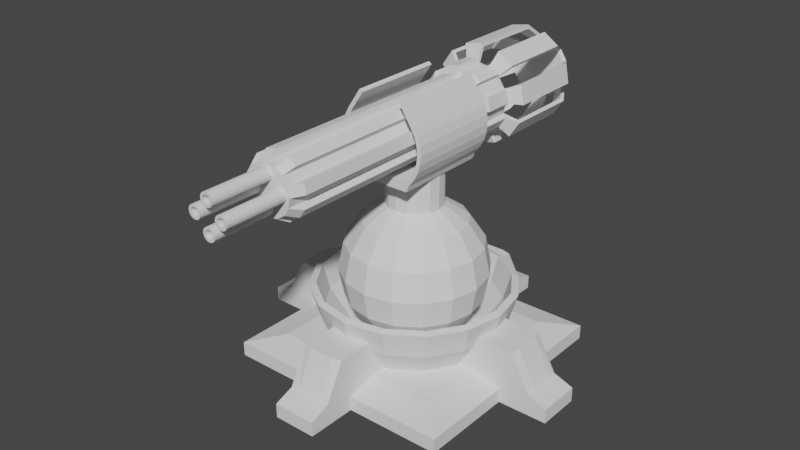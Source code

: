 # Source: Turret_PathOne_TierThree.blend  (saved by Blender 3.1.7; exported with 4.5.12 LTS)
import bpy
from mathutils import Matrix  # noqa: F401  (used for matrix-valued properties, if any)

bpy.ops.wm.read_factory_settings(use_empty=True)
scene = bpy.context.scene
scene.name = 'Scene'

# ---- collections
col_collection = bpy.data.collections.new('Collection'); scene.collection.children.link(col_collection)

# ---- world
world_world = bpy.data.worlds.new('World'); scene.world = world_world
world_world.use_nodes = True; world_world.node_tree.nodes.clear()
_N = world_world.node_tree.nodes; _L = world_world.node_tree.links
n0 = _N.new('ShaderNodeOutputWorld'); n0.name = 'World Output'; n0.location = (300, 300)
n1 = _N.new('ShaderNodeBackground'); n1.name = 'Background'; n1.location = (10, 300)
n1.inputs[0].default_value = (0.05088, 0.05088, 0.05088, 1.0)
_L.new(n1.outputs[0], n0.inputs[0])
n0.is_active_output = True
world_world.color = (0.05088, 0.05088, 0.05088)
world_world.use_sun_shadow = False
world_world.sun_shadow_jitter_overblur = 0.0

# ---- meshes
me_sphere_001 = bpy.data.meshes.new('Sphere.001')
me_sphere_001.from_pydata([(0.4594, 0.6589, 2.231), (0.4594, -0.6525, 2.231), (0.5104, 0.6589, 2.136), (0.5104, -0.6525, 2.136), (0.5419, 0.6589, 2.032), (0.5419, -0.6525, 2.032), (0.5525, 0.6589, 1.924), (0.5525, -0.6525, 1.924), (0.5419, 0.6589, 1.816), (0.5419, -0.6525, 1.816), (0.5104, 0.6589, 1.713), (0.5104, -0.6525, 1.713), (0.4594, 0.6589, 1.617), (0.4594, -0.6525, 1.617), (0.3907, 0.6589, 1.534), (0.3907, -0.6525, 1.534), (-0.3907, 0.6589, 1.534), (-0.3907, -0.6525, 1.534), (-0.4594, 0.6589, 1.617), (-0.4594, -0.6525, 1.617), (-0.5104, 0.6589, 1.713), (-0.5104, -0.6525, 1.713), (-0.5419, 0.6589, 1.816), (-0.5419, -0.6525, 1.816), (-0.5525, 0.6589, 1.924), (-0.5525, -0.6525, 1.924), (-0.5419, 0.6589, 2.032), (-0.5419, -0.6525, 2.032), (-0.5104, 0.6589, 2.136), (-0.5104, -0.6525, 2.136), (-0.4594, 0.6589, 2.231), (-0.4594, -0.6525, 2.231), (0.3907, -0.6525, 1.4), (0.3907, 0.6589, 1.4), (-0.3907, 0.6589, 1.4), (-0.3907, -0.6525, 1.4), (0.3907, -0.1, 1.4), (-1.49e-07, 0.6589, 1.4), (-1.49e-07, -0.6525, 1.4), (-0.3907, -0.1, 1.4), (-1.49e-07, -0.1, 1.4), (0.5044, 0.6589, 2.261), (0.5044, -0.6525, 2.261), (0.5605, 0.6589, 2.156), (0.5605, -0.6525, 2.156), (0.595, 0.6589, 2.043), (0.595, -0.6525, 2.043), (0.6066, 0.6589, 1.924), (0.6066, -0.6525, 1.924), (0.595, 0.6589, 1.806), (0.595, -0.6525, 1.806), (0.5605, 0.6589, 1.692), (0.5605, -0.6525, 1.692), (0.5044, 0.6589, 1.587), (0.5044, -0.6525, 1.587), (0.4325, 0.6589, 1.499), (0.4325, -0.6525, 1.499), (-0.4325, -0.6525, 1.499), (-0.4325, 0.6589, 1.499), (-0.5044, 0.6589, 1.587), (-0.5044, -0.6525, 1.587), (-0.5605, 0.6589, 1.692), (-0.5605, -0.6525, 1.692), (-0.595, 0.6589, 1.806), (-0.595, -0.6525, 1.806), (-0.6066, 0.6589, 1.924), (-0.6066, -0.6525, 1.924), (-0.595, 0.6589, 2.043), (-0.595, -0.6525, 2.043), (-0.5605, 0.6589, 2.156), (-0.5605, -0.6525, 2.156), (-0.5044, 0.6589, 2.261), (-0.5044, -0.6525, 2.261), (0.2813, -0.6525, 2.498), (0.3263, -0.6525, 2.528), (0.3263, 0.6589, 2.528), (0.2813, 0.6589, 2.498), (-0.3263, -0.6525, 2.528), (-0.3263, 0.6589, 2.528), (-0.2813, 0.6589, 2.498), (-0.2813, -0.6525, 2.498), (0.0, 0.7071, 0.7071), (0.0, 0.9239, 0.3827), (0.0, 0.9239, -0.3827), (0.0, 0.3827, -0.9239), (0.1464, 0.3536, 0.9239), (0.2706, 0.6533, 0.7071), (0.3536, 0.8536, 0.3827), (0.3827, 0.9239, -4.371e-08), (0.3536, 0.8536, -0.3827), (0.2706, 0.6533, -0.7071), (0.1464, 0.3536, -0.9239), (0.2706, 0.2706, 0.9239), (0.5, 0.5, 0.7071), (0.6533, 0.6533, 0.3827), (0.7071, 0.7071, -4.371e-08), (0.6533, 0.6533, -0.3827), (0.5, 0.5, -0.7071), (0.2706, 0.2706, -0.9239), (0.3536, 0.1464, 0.9239), (0.6533, 0.2706, 0.7071), (0.8536, 0.3536, 0.3827), (0.9239, 0.3827, -4.371e-08), (0.8536, 0.3536, -0.3827), (0.6533, 0.2706, -0.7071), (0.3536, 0.1464, -0.9239), (0.3827, 1.307e-07, 0.9239), (0.7071, 7.11e-08, 0.7071), (0.9239, 1.149e-08, 0.3827), (1.0, 1.149e-08, -4.371e-08), (0.9239, 1.149e-08, -0.3827), (0.7071, 7.11e-08, -0.7071), (0.3827, 5.62e-08, -0.9239), (0.3536, -0.1464, 0.9239), (0.6533, -0.2706, 0.7071), (0.8536, -0.3536, 0.3827), (0.9239, -0.3827, -4.371e-08), (0.8536, -0.3536, -0.3827), (0.6533, -0.2706, -0.7071), (0.3536, -0.1464, -0.9239), (0.2706, -0.2706, 0.9239), (0.5, -0.5, 0.7071), (0.6533, -0.6533, 0.3827), (0.7071, -0.7071, -4.371e-08), (0.6533, -0.6533, -0.3827), (0.5, -0.5, -0.7071), (0.2706, -0.2706, -0.9239), (0.1464, -0.3536, 0.9239), (0.2706, -0.6533, 0.7071), (0.3536, -0.8536, 0.3827), (0.3827, -0.9239, -4.371e-08), (0.3536, -0.8536, -0.3827), (0.2706, -0.6533, -0.7071), (0.1464, -0.3536, -0.9239), (-7.268e-08, -0.3827, 0.9239), (-2.664e-07, -0.7071, 0.7071), (-2.962e-07, -0.9239, 0.3827), (-3.26e-07, -1.0, -4.371e-08), (-2.962e-07, -0.9239, -0.3827), (-2.664e-07, -0.7071, -0.7071), (-1.621e-07, -0.3827, -0.9239), (-0.1464, -0.3536, 0.9239), (-0.2706, -0.6533, 0.7071), (-0.3536, -0.8536, 0.3827), (-0.3827, -0.9239, -4.371e-08), (-0.3536, -0.8536, -0.3827), (-0.2706, -0.6533, -0.7071), (-0.1464, -0.3536, -0.9239), (-0.2706, -0.2706, 0.9239), (-0.5, -0.5, 0.7071), (-0.6533, -0.6533, 0.3827), (-0.7071, -0.7071, -4.371e-08), (-0.6533, -0.6533, -0.3827), (-0.5, -0.5, -0.7071), (-0.2706, -0.2706, -0.9239), (-0.3536, -0.1464, 0.9239), (-0.6533, -0.2706, 0.7071), (-0.8536, -0.3536, 0.3827), (-0.9239, -0.3827, -4.371e-08), (-0.8536, -0.3536, -0.3827), (-0.6533, -0.2706, -0.7071), (-0.3536, -0.1464, -0.9239), (-0.3827, 2.499e-07, 0.9239), (-0.7071, 4.883e-07, 0.7071), (-0.9239, 5.181e-07, 0.3827), (-1.0, 6.075e-07, -4.371e-08), (-0.9239, 5.181e-07, -0.3827), (-0.7071, 4.883e-07, -0.7071), (-0.3827, 3.393e-07, -0.9239), (-0.3536, 0.1464, 0.9239), (-0.6533, 0.2706, 0.7071), (-0.8536, 0.3536, 0.3827), (-0.9239, 0.3827, -4.371e-08), (-0.8536, 0.3536, -0.3827), (-0.6533, 0.2706, -0.7071), (-0.3536, 0.1464, -0.9239), (-0.2706, 0.2706, 0.9239), (-0.5, 0.5, 0.7071), (-0.6533, 0.6533, 0.3827), (-0.7071, 0.7071, -4.371e-08), (-0.6533, 0.6533, -0.3827), (-0.5, 0.5, -0.7071), (-0.2706, 0.2706, -0.9239), (-0.1464, 0.3536, 0.9239), (-0.2706, 0.6533, 0.7071), (-0.3536, 0.8536, 0.3827), (-0.3827, 0.9239, -4.371e-08), (-0.3536, 0.8536, -0.3827), (-0.2706, 0.6533, -0.7071), (-0.1464, 0.3536, -0.9239), (1.061e-07, 0.3827, 0.9239), (6.575e-07, 1.0, -4.371e-08), (4.34e-07, 0.7071, -0.7071), (0.0, 1.51e-07, -1.0), (0.2706, 0.2706, 1.4), (0.1464, 0.3536, 1.4), (0.3536, 0.1464, 1.4), (0.3827, 1.307e-07, 1.4), (0.3536, -0.1464, 1.4), (0.2706, -0.2706, 1.4), (0.1464, -0.3536, 1.4), (-7.268e-08, -0.3827, 1.4), (-0.1464, -0.3536, 1.4), (-0.2706, -0.2706, 1.4), (-0.3536, -0.1464, 1.4), (-0.3827, 2.499e-07, 1.4), (-0.3536, 0.1464, 1.4), (-0.2706, 0.2706, 1.4), (-0.1464, 0.3536, 1.4), (1.061e-07, 0.3827, 1.4), (0.0, 0.8457, 2.316), (0.0, -2.506, 2.316), (0.1266, 0.8457, 2.291), (0.1266, -2.506, 2.291), (0.234, 0.8457, 2.219), (0.234, -2.506, 2.219), (0.3057, 0.8457, 2.112), (0.3057, -2.506, 2.112), (0.3309, 0.8457, 1.986), (0.3309, -2.506, 1.986), (0.3057, 0.8457, 1.859), (0.3057, -2.506, 1.859), (0.234, 0.8457, 1.752), (0.234, -2.506, 1.752), (0.1266, 0.8457, 1.68), (0.1266, -2.506, 1.68), (4.996e-08, 0.8457, 1.655), (4.996e-08, -2.506, 1.655), (-0.1266, 0.8457, 1.68), (-0.1266, -2.506, 1.68), (-0.234, 0.8457, 1.752), (-0.234, -2.506, 1.752), (-0.3057, 0.8457, 1.859), (-0.3057, -2.506, 1.859), (-0.3309, 0.8457, 1.986), (-0.3309, -2.506, 1.986), (-0.3057, 0.8457, 2.112), (-0.3057, -2.506, 2.112), (-0.234, 0.8457, 2.219), (-0.234, -2.506, 2.219), (-0.1266, 0.8457, 2.291), (-0.1266, -2.506, 2.291), (-0.01133, 0.7243, 2.411), (-0.01133, -2.348, 2.411), (0.1732, -2.348, 2.374), (0.1732, 0.7243, 2.374), (0.2926, 0.7243, 2.294), (0.2926, -2.348, 2.294), (0.3971, -2.348, 2.138), (0.3971, 0.7243, 2.138), (0.4252, 0.7243, 1.997), (0.4252, -2.348, 1.997), (0.3885, -2.348, 1.812), (0.3885, 0.7243, 1.812), (0.3086, 0.7243, 1.693), (0.3086, -2.348, 1.693), (0.1522, -2.348, 1.588), (0.1522, 0.7243, 1.588), (0.01133, 0.7243, 1.56), (0.01133, -2.348, 1.56), (-0.1732, -2.348, 1.597), (-0.1732, 0.7243, 1.597), (-0.2926, 0.7243, 1.677), (-0.2926, -2.348, 1.677), (-0.3971, -2.348, 1.833), (-0.3971, 0.7243, 1.833), (-0.4252, 0.7243, 1.974), (-0.4252, -2.348, 1.974), (-0.3885, -2.348, 2.159), (-0.3885, 0.7243, 2.159), (-0.3086, 0.7243, 2.278), (-0.3086, -2.348, 2.278), (-0.1522, -2.348, 2.383), (-0.1522, 0.7243, 2.383), (-8.382e-09, 0.8457, 2.425), (0.1681, 0.8457, 2.391), (0.3106, 0.8457, 2.296), (0.4059, 0.8457, 2.154), (0.4393, 0.8457, 1.986), (0.4059, 0.8457, 1.817), (0.3106, 0.8457, 1.675), (0.1681, 0.8457, 1.58), (5.795e-08, 0.8457, 1.546), (-0.1681, 0.8457, 1.58), (-0.3106, 0.8457, 1.675), (-0.4059, 0.8457, 1.817), (-0.4393, 0.8457, 1.986), (-0.4059, 0.8457, 2.154), (-0.3106, 0.8457, 2.296), (-0.1681, 0.8457, 2.391), (0.2066, 0.8457, 2.449), (0.3491, 0.8457, 2.354), (0.4738, 0.8457, 2.167), (0.5073, 0.8457, 1.999), (0.4635, 0.8457, 1.779), (0.3682, 0.8457, 1.636), (0.1816, 0.8457, 1.512), (0.01351, 0.8457, 1.478), (-0.2066, 0.8457, 1.522), (-0.3491, 0.8457, 1.617), (-0.4738, 0.8457, 1.804), (-0.5073, 0.8457, 1.972), (-0.4635, 0.8457, 2.192), (-0.3682, 0.8457, 2.335), (-0.1816, 0.8457, 2.459), (-0.01351, 0.8457, 2.493), (-1.428e-08, 1.246, 2.425), (0.1681, 1.246, 2.391), (0.3106, 1.246, 2.296), (0.4059, 1.246, 2.154), (0.4393, 1.246, 1.986), (0.4059, 1.246, 1.817), (0.3106, 1.246, 1.675), (0.1681, 1.246, 1.58), (5.205e-08, 1.246, 1.546), (-0.1681, 1.246, 1.58), (-0.3106, 1.246, 1.675), (-0.4059, 1.246, 1.817), (-0.4393, 1.246, 1.986), (-0.4059, 1.246, 2.154), (-0.3106, 1.246, 2.296), (-0.1681, 1.246, 2.391), (0.2066, 1.246, 2.449), (0.3491, 1.246, 2.354), (0.4738, 1.246, 2.167), (0.5073, 1.246, 1.999), (0.4635, 1.246, 1.779), (0.3682, 1.246, 1.636), (0.1816, 1.246, 1.512), (0.01351, 1.246, 1.478), (-0.2066, 1.246, 1.522), (-0.3491, 1.246, 1.617), (-0.4738, 1.246, 1.804), (-0.5073, 1.246, 1.972), (-0.4635, 1.246, 2.192), (-0.3682, 1.246, 2.335), (-0.1816, 1.246, 2.459), (-0.01351, 1.246, 2.493), (0.0006535, 2.39, 2.661), (0.0006535, 1.246, 2.422), (0.2596, 2.39, 2.61), (0.1681, 1.246, 2.389), (0.4791, 2.39, 2.463), (0.3101, 1.246, 2.294), (0.6257, 2.39, 2.244), (0.4049, 1.246, 2.152), (0.6772, 2.39, 1.985), (0.4384, 1.246, 1.984), (0.6257, 2.39, 1.726), (0.405, 1.246, 1.817), (0.4791, 2.39, 1.506), (0.3101, 1.246, 1.675), (0.2596, 2.39, 1.36), (0.1681, 1.246, 1.58), (0.0006536, 2.39, 1.308), (0.0006536, 1.246, 1.547), (-0.2583, 2.39, 1.36), (-0.1668, 1.246, 1.58), (-0.4778, 2.39, 1.506), (-0.3088, 1.246, 1.675), (-0.6244, 2.39, 1.726), (-0.4037, 1.246, 1.817), (-0.6759, 2.39, 1.985), (-0.437, 1.246, 1.985), (-0.6244, 2.39, 2.244), (-0.4037, 1.246, 2.152), (-0.4778, 2.39, 2.463), (-0.3088, 1.246, 2.294), (-0.2583, 2.39, 2.61), (-0.1668, 1.246, 2.389), (0.0006535, 2.752, 2.421), (0.1677, 2.752, 2.388), (0.3094, 2.752, 2.293), (0.404, 2.752, 2.152), (0.4372, 2.752, 1.985), (0.404, 2.752, 1.818), (0.3094, 2.752, 1.676), (0.1677, 2.752, 1.581), (0.0006536, 2.752, 1.548), (-0.1664, 2.752, 1.581), (-0.3081, 2.752, 1.676), (-0.4027, 2.752, 1.818), (-0.4359, 2.752, 1.985), (-0.4027, 2.752, 2.152), (-0.3081, 2.752, 2.293), (-0.1664, 2.752, 2.388), (0.2596, 1.335, 2.61), (0.0006535, 1.335, 2.661), (0.4791, 1.335, 2.463), (0.6257, 1.335, 2.244), (0.6772, 1.335, 1.985), (0.6257, 1.335, 1.726), (0.4791, 1.335, 1.506), (0.2596, 1.335, 1.36), (0.0006536, 1.335, 1.308), (-0.2583, 1.335, 1.36), (-0.4778, 1.335, 1.506), (-0.6244, 1.335, 1.726), (-0.6759, 1.335, 1.985), (-0.6244, 1.335, 2.244), (-0.4778, 1.335, 2.463), (-0.2583, 1.335, 2.61), (0.01122, 2.374, 2.608), (0.002186, 1.302, 2.415), (0.2295, 2.374, 2.565), (0.1638, 1.302, 2.382), (0.449, 2.374, 2.418), (0.3058, 1.302, 2.288), (0.5726, 2.374, 2.233), (0.3972, 1.302, 2.151), (0.6241, 2.374, 1.974), (0.4307, 1.302, 1.983), (0.5807, 2.374, 1.756), (0.3985, 1.302, 1.821), (0.4341, 2.374, 1.536), (0.3036, 1.302, 1.68), (0.249, 2.374, 1.413), (0.1666, 1.302, 1.588), (-0.009909, 2.374, 1.361), (-0.0008791, 1.302, 1.555), (-0.2282, 2.374, 1.405), (-0.1625, 1.302, 1.587), (-0.4477, 2.374, 1.551), (-0.3044, 1.302, 1.682), (-0.5713, 2.374, 1.736), (-0.396, 1.302, 1.819), (-0.6228, 2.374, 1.995), (-0.4293, 1.302, 1.986), (-0.5794, 2.374, 2.213), (-0.3972, 1.302, 2.148), (-0.4327, 2.374, 2.433), (-0.3023, 1.302, 2.29), (-0.2477, 2.374, 2.557), (-0.1653, 1.302, 2.381), (0.004592, 2.699, 2.401), (0.1565, 2.699, 2.371), (0.2982, 2.699, 2.277), (0.3842, 2.699, 2.148), (0.4174, 2.699, 1.981), (0.3872, 2.699, 1.829), (0.2926, 2.699, 1.687), (0.1638, 2.699, 1.601), (-0.003285, 2.699, 1.568), (-0.1552, 2.699, 1.598), (-0.2968, 2.699, 1.693), (-0.3829, 2.699, 1.821), (-0.4161, 2.699, 1.989), (-0.3859, 2.699, 2.14), (-0.2913, 2.699, 2.282), (-0.1625, 2.699, 2.368), (0.2331, 1.365, 2.57), (0.009948, 1.365, 2.614), (0.4526, 1.365, 2.423), (0.579, 1.365, 2.234), (0.6305, 1.365, 1.975), (0.5861, 1.365, 1.752), (0.4395, 1.365, 1.533), (0.2503, 1.365, 1.406), (-0.008641, 1.365, 1.355), (-0.2318, 1.365, 1.399), (-0.4513, 1.365, 1.546), (-0.5777, 1.365, 1.735), (-0.6292, 1.365, 1.994), (-0.5848, 1.365, 2.217), (-0.4382, 1.365, 2.437), (-0.249, 1.365, 2.563), (-4.191e-09, -2.506, 2.274), (-1.03e-08, -3.351, 2.241), (0.03405, -2.506, 2.268), (0.02122, -3.351, 2.237), (0.06291, -2.506, 2.248), (0.0392, -3.351, 2.225), (0.0822, -2.506, 2.22), (0.05122, -3.351, 2.207), (0.08897, -2.506, 2.186), (0.05544, -3.351, 2.186), (0.0822, -2.506, 2.151), (0.05122, -3.351, 2.164), (0.06291, -2.506, 2.123), (0.0392, -3.351, 2.146), (0.03405, -2.506, 2.103), (0.02122, -3.351, 2.134), (9.243e-09, -2.506, 2.097), (3.895e-09, -3.351, 2.13), (-0.03405, -2.506, 2.103), (-0.02122, -3.351, 2.134), (-0.06291, -2.506, 2.123), (-0.0392, -3.351, 2.146), (-0.0822, -2.506, 2.151), (-0.05122, -3.351, 2.164), (-0.08897, -2.506, 2.186), (-0.05544, -3.351, 2.186), (-0.0822, -2.506, 2.22), (-0.05122, -3.351, 2.207), (-0.06291, -2.506, 2.248), (-0.0392, -3.351, 2.225), (-0.03405, -2.506, 2.268), (-0.02122, -3.351, 2.237), (-4.191e-09, -2.506, 1.874), (1.386e-10, -3.351, 1.841), (0.03405, -2.506, 1.868), (0.02122, -3.351, 1.837), (0.06291, -2.506, 1.848), (0.0392, -3.351, 1.825), (0.0822, -2.506, 1.82), (0.05122, -3.351, 1.807), (0.08897, -2.506, 1.786), (0.05544, -3.351, 1.786), (0.0822, -2.506, 1.751), (0.05122, -3.351, 1.764), (0.06291, -2.506, 1.723), (0.0392, -3.351, 1.746), (0.03405, -2.506, 1.703), (0.02122, -3.351, 1.734), (9.243e-09, -2.506, 1.697), (9.243e-09, -3.351, 1.73), (-0.03405, -2.506, 1.703), (-0.02122, -3.351, 1.734), (-0.06291, -2.506, 1.723), (-0.0392, -3.351, 1.746), (-0.0822, -2.506, 1.751), (-0.05122, -3.351, 1.764), (-0.08897, -2.506, 1.786), (-0.05544, -3.351, 1.786), (-0.0822, -2.506, 1.82), (-0.05122, -3.351, 1.807), (-0.06291, -2.506, 1.848), (-0.0392, -3.351, 1.825), (-0.03405, -2.506, 1.868), (-0.02122, -3.351, 1.837), (0.2, -2.506, 2.074), (0.2, -3.351, 2.041), (0.234, -2.506, 2.068), (0.2212, -3.351, 2.037), (0.2629, -2.506, 2.048), (0.2392, -3.351, 2.025), (0.2822, -2.506, 2.02), (0.2512, -3.351, 2.007), (0.289, -2.506, 1.986), (0.2554, -3.351, 1.986), (0.2822, -2.506, 1.951), (0.2512, -3.351, 1.964), (0.2629, -2.506, 1.923), (0.2392, -3.351, 1.946), (0.234, -2.506, 1.903), (0.2212, -3.351, 1.934), (0.2, -2.506, 1.897), (0.2, -3.351, 1.93), (0.166, -2.506, 1.903), (0.1788, -3.351, 1.934), (0.1371, -2.506, 1.923), (0.1608, -3.351, 1.946), (0.1178, -2.506, 1.951), (0.1488, -3.351, 1.964), (0.111, -2.506, 1.986), (0.1446, -3.351, 1.986), (0.1178, -2.506, 2.02), (0.1488, -3.351, 2.007), (0.1371, -2.506, 2.048), (0.1608, -3.351, 2.025), (0.166, -2.506, 2.068), (0.1788, -3.351, 2.037), (-0.2, -2.506, 2.074), (-0.2, -3.351, 2.041), (-0.166, -2.506, 2.068), (-0.1788, -3.351, 2.037), (-0.1371, -2.506, 2.048), (-0.1608, -3.351, 2.025), (-0.1178, -2.506, 2.02), (-0.1488, -3.351, 2.007), (-0.111, -2.506, 1.986), (-0.1446, -3.351, 1.986), (-0.1178, -2.506, 1.951), (-0.1488, -3.351, 1.964), (-0.1371, -2.506, 1.923), (-0.1608, -3.351, 1.946), (-0.166, -2.506, 1.903), (-0.1788, -3.351, 1.934), (-0.2, -2.506, 1.897), (-0.2, -3.351, 1.93), (-0.234, -2.506, 1.903), (-0.2212, -3.351, 1.934), (-0.2629, -2.506, 1.923), (-0.2392, -3.351, 1.946), (-0.2822, -2.506, 1.951), (-0.2512, -3.351, 1.964), (-0.289, -2.506, 1.986), (-0.2554, -3.351, 1.986), (-0.2822, -2.506, 2.02), (-0.2512, -3.351, 2.007), (-0.2629, -2.506, 2.048), (-0.2392, -3.351, 2.025), (-0.234, -2.506, 2.068), (-0.2212, -3.351, 2.037), (0.03405, -3.351, 2.268), (-4.191e-09, -3.351, 2.274), (0.06291, -3.351, 2.248), (0.0822, -3.351, 2.22), (0.08897, -3.351, 2.186), (0.0822, -3.351, 2.151), (0.06291, -3.351, 2.123), (0.03405, -3.351, 2.103), (9.243e-09, -3.351, 2.097), (-0.03405, -3.351, 2.103), (-0.06291, -3.351, 2.123), (-0.0822, -3.351, 2.151), (-0.08897, -3.351, 2.186), (-0.0822, -3.351, 2.22), (-0.06291, -3.351, 2.248), (-0.03405, -3.351, 2.268), (0.03405, -3.351, 1.868), (-4.191e-09, -3.351, 1.874), (0.06291, -3.351, 1.848), (0.0822, -3.351, 1.82), (0.08897, -3.351, 1.786), (0.0822, -3.351, 1.751), (0.06291, -3.351, 1.723), (0.03405, -3.351, 1.703), (9.243e-09, -3.351, 1.697), (-0.03405, -3.351, 1.703), (-0.06291, -3.351, 1.723), (-0.0822, -3.351, 1.751), (-0.08897, -3.351, 1.786), (-0.0822, -3.351, 1.82), (-0.06291, -3.351, 1.848), (-0.03405, -3.351, 1.868), (0.234, -3.351, 2.068), (0.2, -3.351, 2.074), (0.2629, -3.351, 2.048), (0.2822, -3.351, 2.02), (0.289, -3.351, 1.986), (0.2822, -3.351, 1.951), (0.2629, -3.351, 1.923), (0.234, -3.351, 1.903), (0.2, -3.351, 1.897), (0.166, -3.351, 1.903), (0.1371, -3.351, 1.923), (0.1178, -3.351, 1.951), (0.111, -3.351, 1.986), (0.1178, -3.351, 2.02), (0.1371, -3.351, 2.048), (0.166, -3.351, 2.068), (-0.166, -3.351, 2.068), (-0.2, -3.351, 2.074), (-0.1371, -3.351, 2.048), (-0.1178, -3.351, 2.02), (-0.111, -3.351, 1.986), (-0.1178, -3.351, 1.951), (-0.1371, -3.351, 1.923), (-0.166, -3.351, 1.903), (-0.2, -3.351, 1.897), (-0.234, -3.351, 1.903), (-0.2629, -3.351, 1.923), (-0.2822, -3.351, 1.951), (-0.289, -3.351, 1.986), (-0.2822, -3.351, 2.02), (-0.2629, -3.351, 2.048), (-0.234, -3.351, 2.068), (0.02122, -3.148, 2.237), (-7.641e-08, -3.148, 2.241), (0.0392, -3.148, 2.225), (0.05122, -3.148, 2.207), (0.05544, -3.148, 2.186), (0.05122, -3.148, 2.164), (0.0392, -3.148, 2.146), (0.02122, -3.148, 2.134), (-6.221e-08, -3.148, 2.13), (-0.02122, -3.148, 2.134), (-0.0392, -3.148, 2.146), (-0.05122, -3.148, 2.164), (-0.05544, -3.148, 2.186), (-0.05122, -3.148, 2.207), (-0.0392, -3.148, 2.225), (-0.02122, -3.148, 2.237), (0.02122, -3.148, 1.837), (-6.596e-08, -3.148, 1.841), (0.0392, -3.148, 1.825), (0.05122, -3.148, 1.807), (0.05544, -3.148, 1.786), (0.05122, -3.148, 1.764), (0.0392, -3.148, 1.746), (0.02122, -3.148, 1.734), (-5.686e-08, -3.148, 1.73), (-0.02122, -3.148, 1.734), (-0.0392, -3.148, 1.746), (-0.05122, -3.148, 1.764), (-0.05544, -3.148, 1.786), (-0.05122, -3.148, 1.807), (-0.0392, -3.148, 1.825), (-0.02122, -3.148, 1.837), (0.2212, -3.148, 2.037), (0.2, -3.148, 2.041), (0.2392, -3.148, 2.025), (0.2512, -3.148, 2.007), (0.2554, -3.148, 1.986), (0.2512, -3.148, 1.964), (0.2392, -3.148, 1.946), (0.2212, -3.148, 1.934), (0.2, -3.148, 1.93), (0.1788, -3.148, 1.934), (0.1608, -3.148, 1.946), (0.1488, -3.148, 1.964), (0.1446, -3.148, 1.986), (0.1488, -3.148, 2.007), (0.1608, -3.148, 2.025), (0.1788, -3.148, 2.037), (-0.1788, -3.148, 2.037), (-0.2, -3.148, 2.041), (-0.1608, -3.148, 2.025), (-0.1488, -3.148, 2.007), (-0.1446, -3.148, 1.986), (-0.1488, -3.148, 1.964), (-0.1608, -3.148, 1.946), (-0.1788, -3.148, 1.934), (-0.2, -3.148, 1.93), (-0.2212, -3.148, 1.934), (-0.2392, -3.148, 1.946), (-0.2512, -3.148, 1.964), (-0.2554, -3.148, 1.986), (-0.2512, -3.148, 2.007), (-0.2392, -3.148, 2.025), (-0.2212, -3.148, 2.037)], [], [(29, 31, 72, 70), (11, 13, 54, 52), (30, 28, 69, 71), (12, 10, 51, 53), (19, 21, 62, 60), (1, 3, 44, 42), (20, 18, 59, 61), (2, 0, 41, 43), (27, 29, 70, 68), (9, 11, 52, 50), (28, 26, 67, 69), (10, 8, 49, 51), (17, 19, 60, 57), (18, 16, 58, 59), (40, 38, 35, 39), (16, 14, 33, 37, 34), (15, 17, 35, 38, 32), (14, 15, 32, 36, 33), (37, 40, 39, 34), (33, 36, 40, 37), (36, 32, 38, 40), (17, 15, 14, 16), (41, 42, 44, 43), (43, 44, 46, 45), (45, 46, 48, 47), (47, 48, 50, 49), (49, 50, 52, 51), (51, 52, 54, 53), (53, 54, 56, 55), (58, 57, 60, 59), (59, 60, 62, 61), (61, 62, 64, 63), (63, 64, 66, 65), (65, 66, 68, 67), (67, 68, 70, 69), (69, 70, 72, 71), (0, 1, 73, 76), (4, 2, 43, 45), (22, 20, 61, 63), (3, 5, 46, 44), (21, 23, 64, 62), (14, 12, 53, 55), (13, 15, 56, 54), (6, 4, 45, 47), (24, 22, 63, 65), (15, 14, 55, 56), (5, 7, 48, 46), (23, 25, 66, 64), (8, 6, 47, 49), (26, 24, 65, 67), (16, 17, 57, 58), (7, 9, 50, 48), (25, 27, 68, 66), (19, 17, 16, 18), (18, 20, 21, 19), (20, 22, 23, 21), (22, 24, 25, 23), (24, 26, 27, 25), (26, 28, 29, 27), (28, 30, 31, 29), (0, 2, 3, 1), (2, 4, 5, 3), (4, 6, 7, 5), (6, 8, 9, 7), (8, 10, 11, 9), (10, 12, 13, 11), (13, 12, 14, 15), (39, 35, 57, 58, 34), (57, 35, 17), (16, 34, 58), (32, 36, 33, 55, 56), (55, 14, 33), (56, 32, 15), (30, 71, 78, 79), (77, 80, 79, 78), (73, 74, 75, 76), (42, 41, 75, 74), (1, 42, 74, 73), (41, 0, 76, 75), (31, 30, 79, 80), (71, 72, 77, 78), (72, 31, 80, 77), (193, 84, 91), (192, 83, 89, 90), (191, 82, 87, 88), (81, 190, 85, 86), (84, 192, 90, 91), (83, 191, 88, 89), (82, 81, 86, 87), (113, 106, 197, 198), (91, 90, 97, 98), (89, 88, 95, 96), (87, 86, 93, 94), (85, 190, 209, 195), (193, 91, 98), (90, 89, 96, 97), (88, 87, 94, 95), (86, 85, 92, 93), (96, 95, 102, 103), (94, 93, 100, 101), (183, 176, 207, 208), (193, 98, 105), (97, 96, 103, 104), (95, 94, 101, 102), (93, 92, 99, 100), (98, 97, 104, 105), (193, 105, 112), (104, 103, 110, 111), (102, 101, 108, 109), (100, 99, 106, 107), (105, 104, 111, 112), (103, 102, 109, 110), (101, 100, 107, 108), (176, 169, 206, 207), (109, 108, 115, 116), (107, 106, 113, 114), (112, 111, 118, 119), (110, 109, 116, 117), (108, 107, 114, 115), (141, 134, 201, 202), (193, 112, 119), (111, 110, 117, 118), (119, 118, 125, 126), (117, 116, 123, 124), (115, 114, 121, 122), (134, 127, 200, 201), (193, 119, 126), (118, 117, 124, 125), (116, 115, 122, 123), (114, 113, 120, 121), (122, 121, 128, 129), (106, 99, 196, 197), (193, 126, 133), (125, 124, 131, 132), (123, 122, 129, 130), (121, 120, 127, 128), (126, 125, 132, 133), (124, 123, 130, 131), (193, 133, 140), (132, 131, 138, 139), (130, 129, 136, 137), (128, 127, 134, 135), (133, 132, 139, 140), (131, 130, 137, 138), (129, 128, 135, 136), (99, 92, 194, 196), (135, 134, 141, 142), (140, 139, 146, 147), (138, 137, 144, 145), (136, 135, 142, 143), (162, 155, 204, 205), (193, 140, 147), (139, 138, 145, 146), (137, 136, 143, 144), (147, 146, 153, 154), (145, 144, 151, 152), (143, 142, 149, 150), (169, 162, 205, 206), (193, 147, 154), (146, 145, 152, 153), (144, 143, 150, 151), (142, 141, 148, 149), (127, 120, 199, 200), (193, 154, 161), (153, 152, 159, 160), (151, 150, 157, 158), (149, 148, 155, 156), (154, 153, 160, 161), (152, 151, 158, 159), (150, 149, 156, 157), (160, 159, 166, 167), (158, 157, 164, 165), (156, 155, 162, 163), (161, 160, 167, 168), (159, 158, 165, 166), (157, 156, 163, 164), (190, 183, 208, 209), (193, 161, 168), (168, 167, 174, 175), (166, 165, 172, 173), (164, 163, 170, 171), (148, 141, 202, 203), (193, 168, 175), (167, 166, 173, 174), (165, 164, 171, 172), (163, 162, 169, 170), (173, 172, 179, 180), (171, 170, 177, 178), (120, 113, 198, 199), (193, 175, 182), (174, 173, 180, 181), (172, 171, 178, 179), (170, 169, 176, 177), (175, 174, 181, 182), (193, 182, 189), (181, 180, 187, 188), (179, 178, 185, 186), (177, 176, 183, 184), (182, 181, 188, 189), (180, 179, 186, 187), (178, 177, 184, 185), (155, 148, 203, 204), (186, 185, 82, 191), (184, 183, 190, 81), (189, 188, 192, 84), (187, 186, 191, 83), (185, 184, 81, 82), (92, 85, 195, 194), (193, 189, 84), (188, 187, 83, 192), (194, 195, 209, 208, 207, 206, 205, 204, 203, 202, 201, 200, 199, 198, 197, 196), (210, 211, 213, 212), (218, 220, 279, 278), (214, 215, 217, 216), (213, 215, 247, 244), (218, 219, 221, 220), (240, 241, 272, 273), (222, 223, 225, 224), (223, 222, 254, 255), (226, 227, 229, 228), (232, 265, 300, 285), (230, 231, 233, 232), (221, 223, 255, 252), (234, 235, 237, 236), (231, 230, 262, 263), (238, 239, 241, 240), (212, 213, 244, 245), (245, 244, 247, 246), (249, 248, 251, 250), (253, 252, 255, 254), (257, 256, 259, 258), (261, 260, 263, 262), (265, 264, 267, 266), (269, 268, 271, 270), (273, 272, 243, 242), (215, 214, 246, 247), (232, 233, 264, 265), (241, 211, 243, 272), (261, 262, 299, 298), (224, 225, 256, 257), (233, 235, 267, 264), (236, 269, 302, 287), (216, 217, 248, 249), (235, 234, 266, 267), (225, 227, 259, 256), (226, 228, 283, 282), (227, 226, 258, 259), (217, 219, 251, 248), (219, 218, 250, 251), (236, 237, 268, 269), (273, 242, 305, 304), (228, 229, 260, 261), (237, 239, 271, 268), (242, 210, 274, 305), (220, 221, 252, 253), (239, 238, 270, 271), (211, 210, 242, 243), (229, 231, 263, 260), (234, 236, 287, 286), (213, 211, 241, 239, 237, 235, 233, 231, 229, 227, 225, 223, 221, 219, 217, 215), (245, 246, 291, 290), (282, 283, 315, 314), (300, 301, 333, 332), (277, 292, 324, 309), (298, 299, 331, 330), (297, 282, 314, 329), (280, 281, 313, 312), (296, 297, 329, 328), (281, 296, 328, 313), (294, 295, 327, 326), (270, 238, 288, 303), (210, 212, 275, 274), (249, 250, 293, 292), (212, 245, 290, 275), (266, 234, 286, 301), (262, 230, 284, 299), (228, 261, 298, 283), (238, 240, 289, 288), (265, 266, 301, 300), (224, 257, 296, 281), (220, 253, 294, 279), (230, 232, 285, 284), (253, 254, 295, 294), (258, 226, 282, 297), (246, 214, 276, 291), (222, 224, 281, 280), (254, 222, 280, 295), (269, 270, 303, 302), (214, 216, 277, 276), (216, 249, 292, 277), (257, 258, 297, 296), (240, 273, 304, 289), (250, 218, 278, 293), (306, 321, 336, 337), (308, 307, 322, 323), (318, 317, 332, 333), (314, 313, 328, 329), (310, 309, 324, 325), (320, 319, 334, 335), (316, 315, 330, 331), (312, 311, 326, 327), (306, 307, 308, 309, 310, 311, 312, 313, 314, 315, 316, 317, 318, 319, 320, 321), (293, 278, 310, 325), (302, 303, 335, 334), (287, 302, 334, 319), (304, 305, 337, 336), (284, 285, 317, 316), (303, 288, 320, 335), (275, 290, 322, 307), (283, 298, 330, 315), (299, 284, 316, 331), (286, 287, 319, 318), (279, 294, 326, 311), (291, 276, 308, 323), (274, 275, 307, 306), (295, 280, 312, 327), (288, 289, 321, 320), (289, 304, 336, 321), (276, 277, 309, 308), (305, 274, 306, 337), (290, 291, 323, 322), (285, 300, 332, 317), (292, 293, 325, 324), (278, 279, 311, 310), (301, 286, 318, 333), (340, 386, 388, 342), (344, 389, 390, 346), (348, 391, 392, 350), (352, 393, 394, 354), (356, 395, 396, 358), (360, 397, 398, 362), (364, 399, 400, 366), (341, 339, 369, 367, 365, 363, 361, 359, 357, 355, 353, 351, 349, 347, 345, 343), (368, 401, 387, 338), (348, 350, 376, 375), (370, 371, 372, 373, 374, 375, 376, 377, 378, 379, 380, 381, 382, 383, 384, 385), (368, 338, 370, 385), (344, 346, 374, 373), (364, 366, 384, 383), (340, 342, 372, 371), (360, 362, 382, 381), (356, 358, 380, 379), (352, 354, 378, 377), (341, 343, 388, 386), (345, 347, 390, 389), (349, 351, 392, 391), (353, 355, 394, 393), (357, 359, 396, 395), (361, 363, 398, 397), (365, 367, 400, 399), (369, 339, 387, 401), (404, 406, 452, 450), (408, 410, 454, 453), (412, 414, 456, 455), (416, 418, 458, 457), (420, 422, 460, 459), (424, 426, 462, 461), (428, 430, 464, 463), (405, 407, 409, 411, 413, 415, 417, 419, 421, 423, 425, 427, 429, 431, 433, 403), (432, 402, 451, 465), (412, 439, 440, 414), (434, 449, 448, 447, 446, 445, 444, 443, 442, 441, 440, 439, 438, 437, 436, 435), (432, 449, 434, 402), (408, 437, 438, 410), (428, 447, 448, 430), (404, 435, 436, 406), (424, 445, 446, 426), (420, 443, 444, 422), (416, 441, 442, 418), (405, 450, 452, 407), (409, 453, 454, 411), (413, 455, 456, 415), (417, 457, 458, 419), (421, 459, 460, 423), (425, 461, 462, 427), (429, 463, 464, 431), (433, 465, 451, 403), (338, 387, 451, 402), (386, 340, 404, 450), (342, 388, 452, 406), (389, 344, 408, 453), (346, 390, 454, 410), (391, 348, 412, 455), (350, 392, 456, 414), (393, 352, 416, 457), (354, 394, 458, 418), (395, 356, 420, 459), (358, 396, 460, 422), (397, 360, 424, 461), (362, 398, 462, 426), (399, 364, 428, 463), (366, 400, 464, 430), (401, 368, 432, 465), (371, 370, 434, 435), (373, 372, 436, 437), (375, 374, 438, 439), (377, 376, 440, 441), (379, 378, 442, 443), (381, 380, 444, 445), (383, 382, 446, 447), (385, 384, 448, 449), (376, 350, 414, 440), (348, 375, 439, 412), (360, 381, 445, 424), (380, 358, 422, 444), (370, 338, 402, 434), (368, 385, 449, 432), (374, 346, 410, 438), (344, 373, 437, 408), (356, 379, 443, 420), (378, 354, 418, 442), (384, 366, 430, 448), (364, 383, 447, 428), (372, 342, 406, 436), (340, 371, 435, 404), (352, 377, 441, 416), (382, 362, 426, 446), (339, 341, 405, 403), (343, 345, 409, 407), (347, 349, 413, 411), (351, 353, 417, 415), (355, 357, 421, 419), (359, 361, 425, 423), (363, 365, 429, 427), (367, 369, 433, 431), (387, 339, 403, 451), (341, 386, 450, 405), (388, 343, 407, 452), (345, 389, 453, 409), (390, 347, 411, 454), (349, 391, 455, 413), (392, 351, 415, 456), (353, 393, 457, 417), (394, 355, 419, 458), (357, 395, 459, 421), (396, 359, 423, 460), (361, 397, 461, 425), (398, 363, 427, 462), (365, 399, 463, 429), (400, 367, 431, 464), (369, 401, 465, 433), (466, 595, 594, 468), (468, 594, 596, 470), (470, 596, 597, 472), (472, 597, 598, 474), (474, 598, 599, 476), (476, 599, 600, 478), (478, 600, 601, 480), (480, 601, 602, 482), (482, 602, 603, 484), (484, 603, 604, 486), (486, 604, 605, 488), (488, 605, 606, 490), (490, 606, 607, 492), (492, 607, 608, 494), (515, 513, 681, 682), (494, 608, 609, 496), (496, 609, 595, 466), (466, 468, 470, 472, 474, 476, 478, 480, 482, 484, 486, 488, 490, 492, 494, 496), (498, 611, 610, 500), (500, 610, 612, 502), (502, 612, 613, 504), (504, 613, 614, 506), (506, 614, 615, 508), (508, 615, 616, 510), (510, 616, 617, 512), (512, 617, 618, 514), (514, 618, 619, 516), (516, 619, 620, 518), (518, 620, 621, 520), (520, 621, 622, 522), (522, 622, 623, 524), (524, 623, 624, 526), (567, 565, 706, 708), (526, 624, 625, 528), (528, 625, 611, 498), (498, 500, 502, 504, 506, 508, 510, 512, 514, 516, 518, 520, 522, 524, 526, 528), (530, 627, 626, 532), (532, 626, 628, 534), (534, 628, 629, 536), (536, 629, 630, 538), (538, 630, 631, 540), (540, 631, 632, 542), (542, 632, 633, 544), (544, 633, 634, 546), (546, 634, 635, 548), (548, 635, 636, 550), (550, 636, 637, 552), (552, 637, 638, 554), (554, 638, 639, 556), (556, 639, 640, 558), (513, 511, 680, 681), (558, 640, 641, 560), (560, 641, 627, 530), (530, 532, 534, 536, 538, 540, 542, 544, 546, 548, 550, 552, 554, 556, 558, 560), (562, 643, 642, 564), (564, 642, 644, 566), (566, 644, 645, 568), (568, 645, 646, 570), (570, 646, 647, 572), (572, 647, 648, 574), (574, 648, 649, 576), (576, 649, 650, 578), (578, 650, 651, 580), (580, 651, 652, 582), (582, 652, 653, 584), (584, 653, 654, 586), (586, 654, 655, 588), (588, 655, 656, 590), (565, 563, 707, 706), (590, 656, 657, 592), (592, 657, 643, 562), (562, 564, 566, 568, 570, 572, 574, 576, 578, 580, 582, 584, 586, 588, 590, 592), (467, 469, 594, 595), (469, 471, 596, 594), (471, 473, 597, 596), (473, 475, 598, 597), (475, 477, 599, 598), (477, 479, 600, 599), (479, 481, 601, 600), (481, 483, 602, 601), (483, 485, 603, 602), (485, 487, 604, 603), (487, 489, 605, 604), (489, 491, 606, 605), (491, 493, 607, 606), (493, 495, 608, 607), (495, 497, 609, 608), (497, 467, 595, 609), (499, 501, 610, 611), (501, 503, 612, 610), (503, 505, 613, 612), (505, 507, 614, 613), (507, 509, 615, 614), (509, 511, 616, 615), (511, 513, 617, 616), (513, 515, 618, 617), (515, 517, 619, 618), (517, 519, 620, 619), (519, 521, 621, 620), (521, 523, 622, 621), (523, 525, 623, 622), (525, 527, 624, 623), (527, 529, 625, 624), (529, 499, 611, 625), (531, 533, 626, 627), (533, 535, 628, 626), (535, 537, 629, 628), (537, 539, 630, 629), (539, 541, 631, 630), (541, 543, 632, 631), (543, 545, 633, 632), (545, 547, 634, 633), (547, 549, 635, 634), (549, 551, 636, 635), (551, 553, 637, 636), (553, 555, 638, 637), (555, 557, 639, 638), (557, 559, 640, 639), (559, 561, 641, 640), (561, 531, 627, 641), (563, 565, 642, 643), (565, 567, 644, 642), (567, 569, 645, 644), (569, 571, 646, 645), (571, 573, 647, 646), (573, 575, 648, 647), (575, 577, 649, 648), (577, 579, 650, 649), (579, 581, 651, 650), (581, 583, 652, 651), (583, 585, 653, 652), (585, 587, 654, 653), (587, 589, 655, 654), (589, 591, 656, 655), (591, 593, 657, 656), (593, 563, 643, 657), (658, 659, 673, 672, 671, 670, 669, 668, 667, 666, 665, 664, 663, 662, 661, 660), (674, 675, 689, 688, 687, 686, 685, 684, 683, 682, 681, 680, 679, 678, 677, 676), (690, 691, 705, 704, 703, 702, 701, 700, 699, 698, 697, 696, 695, 694, 693, 692), (706, 707, 721, 720, 719, 718, 717, 716, 715, 714, 713, 712, 711, 710, 709, 708), (569, 567, 708, 709), (517, 515, 682, 683), (571, 569, 709, 710), (519, 517, 683, 684), (573, 571, 710, 711), (521, 519, 684, 685), (469, 467, 659, 658), (575, 573, 711, 712), (523, 521, 685, 686), (471, 469, 658, 660), (577, 575, 712, 713), (525, 523, 686, 687), (473, 471, 660, 661), (579, 577, 713, 714), (527, 525, 687, 688), (475, 473, 661, 662), (581, 579, 714, 715), (529, 527, 688, 689), (477, 475, 662, 663), (583, 581, 715, 716), (499, 529, 689, 675), (479, 477, 663, 664), (585, 583, 716, 717), (533, 531, 691, 690), (481, 479, 664, 665), (587, 585, 717, 718), (535, 533, 690, 692), (483, 481, 665, 666), (589, 587, 718, 719), (537, 535, 692, 693), (485, 483, 666, 667), (591, 589, 719, 720), (539, 537, 693, 694), (487, 485, 667, 668), (593, 591, 720, 721), (541, 539, 694, 695), (489, 487, 668, 669), (563, 593, 721, 707), (543, 541, 695, 696), (491, 489, 669, 670), (545, 543, 696, 697), (493, 491, 670, 671), (547, 545, 697, 698), (495, 493, 671, 672), (549, 547, 698, 699), (497, 495, 672, 673), (551, 549, 699, 700), (467, 497, 673, 659), (553, 551, 700, 701), (501, 499, 675, 674), (555, 553, 701, 702), (503, 501, 674, 676), (557, 555, 702, 703), (505, 503, 676, 677), (559, 557, 703, 704), (507, 505, 677, 678), (561, 559, 704, 705), (509, 507, 678, 679), (531, 561, 705, 691), (511, 509, 679, 680)])
_uv = me_sphere_001.uv_layers.new(name='UVMap')
_uv.uv.foreach_set('vector', [0.0, 0.0, 0.0, 0.0, 0.0, 0.0, 0.0, 0.0, 0.0, 0.0, 0.0, 0.0, 0.0, 0.0, 0.0, 0.0, 0.0, 0.0, 0.0, 0.0, 0.0, 0.0, 0.0, 0.0, 0.0, 0.0, 0.0, 0.0, 0.0, 0.0, 0.0, 0.0, 0.0, 0.0, 0.0, 0.0, 0.0, 0.0, 0.0, 0.0, 0.0, 0.0, 0.0, 0.0, 0.0, 0.0, 0.0, 0.0, 0.0, 0.0, 0.0, 0.0, 0.0, 0.0, 0.0, 0.0, 0.0, 0.0, 0.0, 0.0, 0.0, 0.0, 0.0, 0.0, 0.0, 0.0, 0.0, 0.0, 0.0, 0.0, 0.0, 0.0, 0.0, 0.0, 0.0, 0.0, 0.0, 0.0, 0.0, 0.0, 0.0, 0.0, 0.0, 0.0, 0.0, 0.0, 0.0, 0.0, 0.0, 0.0, 0.0, 0.0, 0.0, 0.0, 0.0, 0.0, 0.0, 0.0, 0.0, 0.0, 0.0, 0.0, 0.0, 0.0, 0.0, 0.0, 0.0, 0.0, 0.0, 0.0, 0.0, 0.0, 0.5, 0.75, 0.5, 1.0, 0.375, 1.0, 0.375, 0.75, 0.0, 0.0, 0.0, 0.0, 0.0, 0.0, 0.0, 0.0, 0.0, 0.0, 0.0, 0.0, 0.0, 0.0, 0.0, 0.0, 0.0, 0.0, 0.0, 0.0, 0.625, 0.5, 0.625, 1.0, 0.625, 1.0, 0.625, 0.75, 0.625, 0.5, 0.5, 0.5, 0.5, 0.75, 0.375, 0.75, 0.375, 0.5, 0.625, 0.5, 0.625, 0.75, 0.5, 0.75, 0.5, 0.5, 0.625, 0.75, 0.625, 1.0, 0.5, 1.0, 0.5, 0.75, 0.0, 0.0, 0.0, 0.0, 0.0, 0.0, 0.0, 0.0, 0.8438, 0.5, 0.8438, 1.0, 0.8125, 1.0, 0.8125, 0.5, 0.8125, 0.5, 0.8125, 1.0, 0.7812, 1.0, 0.7812, 0.5, 0.7812, 0.5, 0.7812, 1.0, 0.75, 1.0, 0.75, 0.5, 0.75, 0.5, 0.75, 1.0, 0.7188, 1.0, 0.7188, 0.5, 0.7188, 0.5, 0.7188, 1.0, 0.6875, 1.0, 0.6875, 0.5, 0.6875, 0.5, 0.6875, 1.0, 0.6562, 1.0, 0.6562, 0.5, 0.6562, 0.5, 0.6562, 1.0, 0.625, 1.0, 0.625, 0.5, 0.375, 0.5, 0.375, 1.0, 0.3438, 1.0, 0.3438, 0.5, 0.3438, 0.5, 0.3438, 1.0, 0.3125, 1.0, 0.3125, 0.5, 0.3125, 0.5, 0.3125, 1.0, 0.2812, 1.0, 0.2812, 0.5, 0.2812, 0.5, 0.2812, 1.0, 0.25, 1.0, 0.25, 0.5, 0.25, 0.5, 0.25, 1.0, 0.2188, 1.0, 0.2188, 0.5, 0.2188, 0.5, 0.2188, 1.0, 0.1875, 1.0, 0.1875, 0.5, 0.1875, 0.5, 0.1875, 1.0, 0.1562, 1.0, 0.1562, 0.5, 0.0, 0.0, 0.0, 0.0, 0.0, 0.0, 0.0, 0.0, 0.0, 0.0, 0.0, 0.0, 0.0, 0.0, 0.0, 0.0, 0.0, 0.0, 0.0, 0.0, 0.0, 0.0, 0.0, 0.0, 0.0, 0.0, 0.0, 0.0, 0.0, 0.0, 0.0, 0.0, 0.0, 0.0, 0.0, 0.0, 0.0, 0.0, 0.0, 0.0, 0.0, 0.0, 0.0, 0.0, 0.0, 0.0, 0.0, 0.0, 0.0, 0.0, 0.0, 0.0, 0.0, 0.0, 0.0, 0.0, 0.0, 0.0, 0.0, 0.0, 0.0, 0.0, 0.0, 0.0, 0.0, 0.0, 0.0, 0.0, 0.0, 0.0, 0.0, 0.0, 0.625, 1.0, 0.625, 0.5, 0.625, 0.5, 0.625, 1.0, 0.0, 0.0, 0.0, 0.0, 0.0, 0.0, 0.0, 0.0, 0.0, 0.0, 0.0, 0.0, 0.0, 0.0, 0.0, 0.0, 0.0, 0.0, 0.0, 0.0, 0.0, 0.0, 0.0, 0.0, 0.0, 0.0, 0.0, 0.0, 0.0, 0.0, 0.0, 0.0, 0.375, 0.5, 0.375, 1.0, 0.375, 1.0, 0.375, 0.5, 0.0, 0.0, 0.0, 0.0, 0.0, 0.0, 0.0, 0.0, 0.0, 0.0, 0.0, 0.0, 0.0, 0.0, 0.0, 0.0, 0.0, 0.0, 0.0, 0.0, 0.0, 0.0, 0.0, 0.0, 0.0, 0.0, 0.0, 0.0, 0.0, 0.0, 0.0, 0.0, 0.0, 0.0, 0.0, 0.0, 0.0, 0.0, 0.0, 0.0, 0.0, 0.0, 0.0, 0.0, 0.0, 0.0, 0.0, 0.0, 0.0, 0.0, 0.0, 0.0, 0.0, 0.0, 0.0, 0.0, 0.0, 0.0, 0.0, 0.0, 0.0, 0.0, 0.0, 0.0, 0.0, 0.0, 0.0, 0.0, 0.0, 0.0, 0.0, 0.0, 0.0, 0.0, 0.0, 0.0, 0.0, 0.0, 0.0, 0.0, 0.0, 0.0, 0.0, 0.0, 0.0, 0.0, 0.0, 0.0, 0.0, 0.0, 0.0, 0.0, 0.0, 0.0, 0.0, 0.0, 0.0, 0.0, 0.0, 0.0, 0.0, 0.0, 0.0, 0.0, 0.0, 0.0, 0.0, 0.0, 0.0, 0.0, 0.0, 0.0, 0.0, 0.0, 0.0, 0.0, 0.0, 0.0, 0.0, 0.0, 0.0, 0.0, 0.0, 0.0, 0.0, 0.0, 0.0, 0.0, 0.0, 0.0, 0.0, 0.0, 0.0, 0.0, 0.0, 0.0, 0.0, 0.0, 0.0, 0.0, 0.0, 0.0, 0.0, 0.0, 0.0, 0.0, 0.0, 0.0, 0.0, 0.0, 0.0, 0.0, 0.0, 0.0, 0.0, 0.0, 0.0, 0.0, 0.0, 0.0, 0.0, 0.0, 0.0, 0.0, 0.0, 0.0, 0.0, 0.0, 0.0, 0.0, 0.0, 0.0, 0.0, 0.0, 0.0, 0.0, 0.0, 0.0, 0.0, 0.0, 0.0, 0.0, 0.0, 0.0, 0.0, 0.0, 0.0, 0.0, 0.0, 0.0, 0.8438, 1.0, 0.0, 0.0, 0.0, 0.0, 0.8438, 1.0, 0.8438, 0.5, 0.8438, 0.5, 0.8438, 1.0, 0.0, 0.0, 0.0, 0.0, 0.0, 0.0, 0.0, 0.0, 0.0, 0.0, 0.0, 0.0, 0.0, 0.0, 0.0, 0.0, 0.0, 0.0, 0.0, 0.0, 0.0, 0.0, 0.0, 0.0, 0.1562, 0.5, 0.1562, 1.0, 0.1562, 1.0, 0.1562, 0.5, 0.0, 0.0, 0.0, 0.0, 0.0, 0.0, 0.0, 0.0, 0.7188, 0.0, 0.75, 0.125, 0.6875, 0.125, 0.75, 0.25, 0.75, 0.375, 0.6875, 0.375, 0.6875, 0.25, 0.75, 0.5, 0.75, 0.625, 0.6875, 0.625, 0.6875, 0.5, 0.75, 0.75, 0.75, 0.875, 0.6875, 0.875, 0.6875, 0.75, 0.75, 0.125, 0.75, 0.25, 0.6875, 0.25, 0.6875, 0.125, 0.75, 0.375, 0.75, 0.5, 0.6875, 0.5, 0.6875, 0.375, 0.75, 0.625, 0.75, 0.75, 0.6875, 0.75, 0.6875, 0.625, 0.4375, 0.875, 0.5, 0.875, 0.5, 0.875, 0.4375, 0.875, 0.6875, 0.125, 0.6875, 0.25, 0.625, 0.25, 0.625, 0.125, 0.6875, 0.375, 0.6875, 0.5, 0.625, 0.5, 0.625, 0.375, 0.6875, 0.625, 0.6875, 0.75, 0.625, 0.75, 0.625, 0.625, 0.6875, 0.875, 0.75, 0.875, 0.75, 0.875, 0.6875, 0.875, 0.6562, 0.0, 0.6875, 0.125, 0.625, 0.125, 0.6875, 0.25, 0.6875, 0.375, 0.625, 0.375, 0.625, 0.25, 0.6875, 0.5, 0.6875, 0.625, 0.625, 0.625, 0.625, 0.5, 0.6875, 0.75, 0.6875, 0.875, 0.625, 0.875, 0.625, 0.75, 0.625, 0.375, 0.625, 0.5, 0.5625, 0.5, 0.5625, 0.375, 0.625, 0.625, 0.625, 0.75, 0.5625, 0.75, 0.5625, 0.625, 0.8125, 0.875, 0.875, 0.875, 0.875, 0.875, 0.8125, 0.875, 0.5938, 0.0, 0.625, 0.125, 0.5625, 0.125, 0.625, 0.25, 0.625, 0.375, 0.5625, 0.375, 0.5625, 0.25, 0.625, 0.5, 0.625, 0.625, 0.5625, 0.625, 0.5625, 0.5, 0.625, 0.75, 0.625, 0.875, 0.5625, 0.875, 0.5625, 0.75, 0.625, 0.125, 0.625, 0.25, 0.5625, 0.25, 0.5625, 0.125, 0.5313, 0.0, 0.5625, 0.125, 0.5, 0.125, 0.5625, 0.25, 0.5625, 0.375, 0.5, 0.375, 0.5, 0.25, 0.5625, 0.5, 0.5625, 0.625, 0.5, 0.625, 0.5, 0.5, 0.5625, 0.75, 0.5625, 0.875, 0.5, 0.875, 0.5, 0.75, 0.5625, 0.125, 0.5625, 0.25, 0.5, 0.25, 0.5, 0.125, 0.5625, 0.375, 0.5625, 0.5, 0.5, 0.5, 0.5, 0.375, 0.5625, 0.625, 0.5625, 0.75, 0.5, 0.75, 0.5, 0.625, 0.875, 0.875, 0.9375, 0.875, 0.9375, 0.875, 0.875, 0.875, 0.5, 0.5, 0.5, 0.625, 0.4375, 0.625, 0.4375, 0.5, 0.5, 0.75, 0.5, 0.875, 0.4375, 0.875, 0.4375, 0.75, 0.5, 0.125, 0.5, 0.25, 0.4375, 0.25, 0.4375, 0.125, 0.5, 0.375, 0.5, 0.5, 0.4375, 0.5, 0.4375, 0.375, 0.5, 0.625, 0.5, 0.75, 0.4375, 0.75, 0.4375, 0.625, 0.1875, 0.875, 0.25, 0.875, 0.25, 0.875, 0.1875, 0.875, 0.4688, 0.0, 0.5, 0.125, 0.4375, 0.125, 0.5, 0.25, 0.5, 0.375, 0.4375, 0.375, 0.4375, 0.25, 0.4375, 0.125, 0.4375, 0.25, 0.375, 0.25, 0.375, 0.125, 0.4375, 0.375, 0.4375, 0.5, 0.375, 0.5, 0.375, 0.375, 0.4375, 0.625, 0.4375, 0.75, 0.375, 0.75, 0.375, 0.625, 0.25, 0.875, 0.3125, 0.875, 0.3125, 0.875, 0.25, 0.875, 0.4063, 0.0, 0.4375, 0.125, 0.375, 0.125, 0.4375, 0.25, 0.4375, 0.375, 0.375, 0.375, 0.375, 0.25, 0.4375, 0.5, 0.4375, 0.625, 0.375, 0.625, 0.375, 0.5, 0.4375, 0.75, 0.4375, 0.875, 0.375, 0.875, 0.375, 0.75, 0.375, 0.625, 0.375, 0.75, 0.3125, 0.75, 0.3125, 0.625, 0.5, 0.875, 0.5625, 0.875, 0.5625, 0.875, 0.5, 0.875, 0.3438, 0.0, 0.375, 0.125, 0.3125, 0.125, 0.375, 0.25, 0.375, 0.375, 0.3125, 0.375, 0.3125, 0.25, 0.375, 0.5, 0.375, 0.625, 0.3125, 0.625, 0.3125, 0.5, 0.375, 0.75, 0.375, 0.875, 0.3125, 0.875, 0.3125, 0.75, 0.375, 0.125, 0.375, 0.25, 0.3125, 0.25, 0.3125, 0.125, 0.375, 0.375, 0.375, 0.5, 0.3125, 0.5, 0.3125, 0.375, 0.2812, 0.0, 0.3125, 0.125, 0.25, 0.125, 0.3125, 0.25, 0.3125, 0.375, 0.25, 0.375, 0.25, 0.25, 0.3125, 0.5, 0.3125, 0.625, 0.25, 0.625, 0.25, 0.5, 0.3125, 0.75, 0.3125, 0.875, 0.25, 0.875, 0.25, 0.75, 0.3125, 0.125, 0.3125, 0.25, 0.25, 0.25, 0.25, 0.125, 0.3125, 0.375, 0.3125, 0.5, 0.25, 0.5, 0.25, 0.375, 0.3125, 0.625, 0.3125, 0.75, 0.25, 0.75, 0.25, 0.625, 0.5625, 0.875, 0.625, 0.875, 0.625, 0.875, 0.5625, 0.875, 0.25, 0.75, 0.25, 0.875, 0.1875, 0.875, 0.1875, 0.75, 0.25, 0.125, 0.25, 0.25, 0.1875, 0.25, 0.1875, 0.125, 0.25, 0.375, 0.25, 0.5, 0.1875, 0.5, 0.1875, 0.375, 0.25, 0.625, 0.25, 0.75, 0.1875, 0.75, 0.1875, 0.625, 0.0, 0.875, 0.0625, 0.875, 0.0625, 0.875, 0.0, 0.875, 0.2187, 0.0, 0.25, 0.125, 0.1875, 0.125, 0.25, 0.25, 0.25, 0.375, 0.1875, 0.375, 0.1875, 0.25, 0.25, 0.5, 0.25, 0.625, 0.1875, 0.625, 0.1875, 0.5, 0.1875, 0.125, 0.1875, 0.25, 0.125, 0.25, 0.125, 0.125, 0.1875, 0.375, 0.1875, 0.5, 0.125, 0.5, 0.125, 0.375, 0.1875, 0.625, 0.1875, 0.75, 0.125, 0.75, 0.125, 0.625, 0.9375, 0.875, 1.0, 0.875, 1.0, 0.875, 0.9375, 0.875, 0.1562, 0.0, 0.1875, 0.125, 0.125, 0.125, 0.1875, 0.25, 0.1875, 0.375, 0.125, 0.375, 0.125, 0.25, 0.1875, 0.5, 0.1875, 0.625, 0.125, 0.625, 0.125, 0.5, 0.1875, 0.75, 0.1875, 0.875, 0.125, 0.875, 0.125, 0.75, 0.3125, 0.875, 0.375, 0.875, 0.375, 0.875, 0.3125, 0.875, 0.09375, 0.0, 0.125, 0.125, 0.0625, 0.125, 0.125, 0.25, 0.125, 0.375, 0.0625, 0.375, 0.0625, 0.25, 0.125, 0.5, 0.125, 0.625, 0.0625, 0.625, 0.0625, 0.5, 0.125, 0.75, 0.125, 0.875, 0.0625, 0.875, 0.0625, 0.75, 0.125, 0.125, 0.125, 0.25, 0.0625, 0.25, 0.0625, 0.125, 0.125, 0.375, 0.125, 0.5, 0.0625, 0.5, 0.0625, 0.375, 0.125, 0.625, 0.125, 0.75, 0.0625, 0.75, 0.0625, 0.625, 0.0625, 0.25, 0.0625, 0.375, 0.0, 0.375, 0.0, 0.25, 0.0625, 0.5, 0.0625, 0.625, 0.0, 0.625, 0.0, 0.5, 0.0625, 0.75, 0.0625, 0.875, 0.0, 0.875, 0.0, 0.75, 0.0625, 0.125, 0.0625, 0.25, 0.0, 0.25, 0.0, 0.125, 0.0625, 0.375, 0.0625, 0.5, 0.0, 0.5, 0.0, 0.375, 0.0625, 0.625, 0.0625, 0.75, 0.0, 0.75, 0.0, 0.625, 0.75, 0.875, 0.8125, 0.875, 0.8125, 0.875, 0.75, 0.875, 0.03125, 0.0, 0.0625, 0.125, 0.0, 0.125, 1.0, 0.125, 1.0, 0.25, 0.9375, 0.25, 0.9375, 0.125, 1.0, 0.375, 1.0, 0.5, 0.9375, 0.5, 0.9375, 0.375, 1.0, 0.625, 1.0, 0.75, 0.9375, 0.75, 0.9375, 0.625, 0.125, 0.875, 0.1875, 0.875, 0.1875, 0.875, 0.125, 0.875, 0.9687, 0.0, 1.0, 0.125, 0.9375, 0.125, 1.0, 0.25, 1.0, 0.375, 0.9375, 0.375, 0.9375, 0.25, 1.0, 0.5, 1.0, 0.625, 0.9375, 0.625, 0.9375, 0.5, 1.0, 0.75, 1.0, 0.875, 0.9375, 0.875, 0.9375, 0.75, 0.9375, 0.375, 0.9375, 0.5, 0.875, 0.5, 0.875, 0.375, 0.9375, 0.625, 0.9375, 0.75, 0.875, 0.75, 0.875, 0.625, 0.375, 0.875, 0.4375, 0.875, 0.4375, 0.875, 0.375, 0.875, 0.9062, 0.0, 0.9375, 0.125, 0.875, 0.125, 0.9375, 0.25, 0.9375, 0.375, 0.875, 0.375, 0.875, 0.25, 0.9375, 0.5, 0.9375, 0.625, 0.875, 0.625, 0.875, 0.5, 0.9375, 0.75, 0.9375, 0.875, 0.875, 0.875, 0.875, 0.75, 0.9375, 0.125, 0.9375, 0.25, 0.875, 0.25, 0.875, 0.125, 0.8437, 0.0, 0.875, 0.125, 0.8125, 0.125, 0.875, 0.25, 0.875, 0.375, 0.8125, 0.375, 0.8125, 0.25, 0.875, 0.5, 0.875, 0.625, 0.8125, 0.625, 0.8125, 0.5, 0.875, 0.75, 0.875, 0.875, 0.8125, 0.875, 0.8125, 0.75, 0.875, 0.125, 0.875, 0.25, 0.8125, 0.25, 0.8125, 0.125, 0.875, 0.375, 0.875, 0.5, 0.8125, 0.5, 0.8125, 0.375, 0.875, 0.625, 0.875, 0.75, 0.8125, 0.75, 0.8125, 0.625, 0.0625, 0.875, 0.125, 0.875, 0.125, 0.875, 0.0625, 0.875, 0.8125, 0.5, 0.8125, 0.625, 0.75, 0.625, 0.75, 0.5, 0.8125, 0.75, 0.8125, 0.875, 0.75, 0.875, 0.75, 0.75, 0.8125, 0.125, 0.8125, 0.25, 0.75, 0.25, 0.75, 0.125, 0.8125, 0.375, 0.8125, 0.5, 0.75, 0.5, 0.75, 0.375, 0.8125, 0.625, 0.8125, 0.75, 0.75, 0.75, 0.75, 0.625, 0.625, 0.875, 0.6875, 0.875, 0.6875, 0.875, 0.625, 0.875, 0.7812, 0.0, 0.8125, 0.125, 0.75, 0.125, 0.8125, 0.25, 0.8125, 0.375, 0.75, 0.375, 0.75, 0.25, 0.625, 0.875, 0.6875, 0.875, 0.75, 0.875, 0.8125, 0.875, 0.875, 0.875, 0.9375, 0.875, 0.0, 0.875, 0.0625, 0.875, 0.125, 0.875, 0.1875, 0.875, 0.25, 0.875, 0.3125, 0.875, 0.375, 0.875, 0.4375, 0.875, 0.5, 0.875, 0.5625, 0.875, 1.0, 0.5, 1.0, 1.0, 0.9375, 1.0, 0.9375, 0.5, 0.75, 0.5, 0.6875, 0.5, 0.6875, 0.5, 0.75, 0.5, 0.875, 0.5, 0.875, 1.0, 0.8125, 1.0, 0.8125, 0.5, 0.0, 0.0, 0.0, 0.0, 0.0, 0.0, 0.0, 0.0, 0.75, 0.5, 0.75, 1.0, 0.6875, 1.0, 0.6875, 0.5, 0.0625, 0.5, 0.0625, 1.0, 0.0625, 1.0, 0.0625, 0.5, 0.625, 0.5, 0.625, 1.0, 0.5625, 1.0, 0.5625, 0.5, 0.625, 1.0, 0.625, 0.5, 0.625, 0.5, 0.625, 1.0, 0.5, 0.5, 0.5, 1.0, 0.4375, 1.0, 0.4375, 0.5, 0.3125, 0.5, 0.3125, 0.5, 0.3125, 0.5, 0.3125, 0.5, 0.375, 0.5, 0.375, 1.0, 0.3125, 1.0, 0.3125, 0.5, 0.0, 0.0, 0.0, 0.0, 0.0, 0.0, 0.0, 0.0, 0.25, 0.5, 0.25, 1.0, 0.1875, 1.0, 0.1875, 0.5, 0.375, 1.0, 0.375, 0.5, 0.375, 0.5, 0.375, 1.0, 0.125, 0.5, 0.125, 1.0, 0.0625, 1.0, 0.0625, 0.5, 0.9375, 0.5, 0.9375, 1.0, 0.9375, 1.0, 0.9375, 0.5, 0.9375, 0.5, 0.9375, 1.0, 0.875, 1.0, 0.875, 0.5, 0.8125, 0.5, 0.8125, 1.0, 0.75, 1.0, 0.75, 0.5, 0.6875, 0.5, 0.6875, 1.0, 0.625, 1.0, 0.625, 0.5, 0.5625, 0.5, 0.5625, 1.0, 0.5, 1.0, 0.5, 0.5, 0.4375, 0.5, 0.4375, 1.0, 0.375, 1.0, 0.375, 0.5, 0.3125, 0.5, 0.3125, 1.0, 0.25, 1.0, 0.25, 0.5, 0.1875, 0.5, 0.1875, 1.0, 0.125, 1.0, 0.125, 0.5, 0.0625, 0.5, 0.0625, 1.0, 0.0, 1.0, 0.0, 0.5, 0.875, 1.0, 0.875, 0.5, 0.875, 0.5, 0.875, 1.0, 0.3125, 0.5, 0.3125, 1.0, 0.3125, 1.0, 0.3125, 0.5, 0.0, 0.0, 0.0, 0.0, 0.0, 0.0, 0.0, 0.0, 0.4375, 0.5, 0.375, 0.5, 0.375, 0.5, 0.4375, 0.5, 0.5625, 0.5, 0.5625, 1.0, 0.5625, 1.0, 0.5625, 0.5, 0.0, 0.0, 0.0, 0.0, 0.0, 0.0, 0.0, 0.0, 0.1875, 0.5, 0.1875, 0.5, 0.1875, 0.5, 0.1875, 0.5, 0.8125, 0.5, 0.8125, 1.0, 0.8125, 1.0, 0.8125, 0.5, 0.25, 1.0, 0.25, 0.5, 0.25, 0.5, 0.25, 1.0, 0.0, 0.0, 0.0, 0.0, 0.0, 0.0, 0.0, 0.0, 0.5, 0.5, 0.4375, 0.5, 0.4375, 0.5, 0.5, 0.5, 0.5, 1.0, 0.5, 0.5, 0.5, 0.5, 0.5, 1.0, 0.0, 0.0, 0.0, 0.0, 0.0, 0.0, 0.0, 0.0, 0.75, 1.0, 0.75, 0.5, 0.75, 0.5, 0.75, 1.0, 0.1875, 0.5, 0.1875, 1.0, 0.1875, 1.0, 0.1875, 0.5, 0.0625, 0.5, 0.0, 0.5, 0.0, 0.5, 0.0625, 0.5, 0.4375, 0.5, 0.4375, 1.0, 0.4375, 1.0, 0.4375, 0.5, 0.0, 0.0, 0.0, 0.0, 0.0, 0.0, 0.0, 0.0, 1.0, 0.5, 1.0, 0.5, 1.0, 0.5, 1.0, 0.5, 0.6875, 0.5, 0.6875, 1.0, 0.6875, 1.0, 0.6875, 0.5, 0.125, 1.0, 0.125, 0.5, 0.125, 0.5, 0.125, 1.0, 1.0, 1.0, 1.0, 0.5, 1.0, 0.5, 1.0, 1.0, 0.0, 0.0, 0.0, 0.0, 0.0, 0.0, 0.0, 0.0, 0.25, 0.5, 0.1875, 0.5, 0.1875, 0.5, 0.25, 0.5, 0.0, 0.0, 0.0, 0.0, 0.0625, 1.0, 0.0, 0.0, 0.1875, 1.0, 0.0, 0.0, 0.3125, 1.0, 0.0, 0.0, 0.4375, 1.0, 0.0, 0.0, 0.5625, 1.0, 0.0, 0.0, 0.6875, 1.0, 0.0, 0.0, 0.8125, 1.0, 0.0, 0.0, 0.9375, 0.5, 0.875, 0.5, 0.875, 0.5, 0.9375, 0.5, 0.5, 0.5, 0.4375, 0.5, 0.4375, 0.5, 0.5, 0.5, 0.3125, 0.5, 0.25, 0.5, 0.25, 0.5, 0.3125, 0.5, 0.8125, 0.5, 0.8125, 0.5, 0.8125, 0.5, 0.8125, 0.5, 0.4375, 0.5, 0.375, 0.5, 0.375, 0.5, 0.4375, 0.5, 0.5, 0.5, 0.5, 0.5, 0.5, 0.5, 0.5, 0.5, 0.625, 0.5, 0.5625, 0.5, 0.5625, 0.5, 0.625, 0.5, 0.5625, 0.5, 0.5, 0.5, 0.5, 0.5, 0.5625, 0.5, 0.5625, 0.5, 0.5625, 0.5, 0.5625, 0.5, 0.5625, 0.5, 0.6875, 0.5, 0.625, 0.5, 0.625, 0.5, 0.6875, 0.5, 0.125, 0.5, 0.125, 0.5, 0.125, 0.5, 0.125, 0.5, 1.0, 0.5, 0.9375, 0.5, 0.9375, 0.5, 1.0, 0.5, 0.8125, 0.5, 0.75, 0.5, 0.75, 0.5, 0.8125, 0.5, 0.9375, 0.5, 0.9375, 0.5, 0.9375, 0.5, 0.9375, 0.5, 0.25, 0.5, 0.25, 0.5, 0.25, 0.5, 0.25, 0.5, 0.375, 0.5, 0.375, 0.5, 0.375, 0.5, 0.375, 0.5, 0.4375, 0.5, 0.4375, 0.5, 0.4375, 0.5, 0.4375, 0.5, 0.125, 0.5, 0.0625, 0.5, 0.0625, 0.5, 0.125, 0.5, 0.3125, 0.5, 0.25, 0.5, 0.25, 0.5, 0.3125, 0.5, 0.5625, 0.5, 0.5625, 0.5, 0.5625, 0.5, 0.5625, 0.5, 0.6875, 0.5, 0.6875, 0.5, 0.6875, 0.5, 0.6875, 0.5, 0.375, 0.5, 0.3125, 0.5, 0.3125, 0.5, 0.375, 0.5, 0.6875, 0.5, 0.625, 0.5, 0.625, 0.5, 0.6875, 0.5, 0.5, 0.5, 0.5, 0.5, 0.5, 0.5, 0.5, 0.5, 0.875, 0.5, 0.875, 0.5, 0.875, 0.5, 0.875, 0.5, 0.625, 0.5, 0.5625, 0.5, 0.5625, 0.5, 0.625, 0.5, 0.625, 0.5, 0.625, 0.5, 0.625, 0.5, 0.625, 0.5, 0.1875, 0.5, 0.125, 0.5, 0.125, 0.5, 0.1875, 0.5, 0.875, 0.5, 0.8125, 0.5, 0.8125, 0.5, 0.875, 0.5, 0.8125, 0.5, 0.8125, 0.5, 0.8125, 0.5, 0.8125, 0.5, 0.5625, 0.5, 0.5, 0.5, 0.5, 0.5, 0.5625, 0.5, 0.0625, 0.5, 0.0625, 0.5, 0.0625, 0.5, 0.0625, 0.5, 0.75, 0.5, 0.75, 0.5, 0.75, 0.5, 0.75, 0.5, 0.0, 0.0, 0.0, 0.0, 0.0, 0.0, 0.0, 0.0, 0.0, 0.0, 0.0, 0.0, 0.0, 0.0, 0.0, 0.0, 0.0, 0.0, 0.0, 0.0, 0.0, 0.0, 0.0, 0.0, 0.0, 0.0, 0.0, 0.0, 0.0, 0.0, 0.0, 0.0, 0.0, 0.0, 0.0, 0.0, 0.0, 0.0, 0.0, 0.0, 0.0, 0.0, 0.0, 0.0, 0.0, 0.0, 0.0, 0.0, 0.0, 0.0, 0.0, 0.0, 0.0, 0.0, 0.0, 0.0, 0.0, 0.0, 0.0, 0.0, 0.0, 0.0, 0.0, 0.0, 0.0, 0.0, 0.0, 0.0, 0.875, 0.5, 0.0, 0.0, 0.75, 0.5, 0.0, 0.0, 0.625, 0.5, 0.0, 0.0, 0.5, 0.5, 0.0, 0.0, 0.375, 0.5, 0.0, 0.0, 0.25, 0.5, 0.0, 0.0, 0.125, 0.5, 0.0, 0.0, 0.75, 0.5, 0.75, 0.5, 0.75, 0.5, 0.75, 0.5, 0.1875, 0.5, 0.125, 0.5, 0.125, 0.5, 0.1875, 0.5, 0.1875, 0.5, 0.1875, 0.5, 0.1875, 0.5, 0.1875, 0.5, 0.0625, 0.5, 0.0, 0.5, 0.0, 0.5, 0.0625, 0.5, 0.375, 0.5, 0.3125, 0.5, 0.3125, 0.5, 0.375, 0.5, 0.125, 0.5, 0.125, 0.5, 0.125, 0.5, 0.125, 0.5, 0.9375, 0.5, 0.9375, 0.5, 0.9375, 0.5, 0.9375, 0.5, 0.4375, 0.5, 0.4375, 0.5, 0.4375, 0.5, 0.4375, 0.5, 0.375, 0.5, 0.375, 0.5, 0.375, 0.5, 0.375, 0.5, 0.25, 0.5, 0.1875, 0.5, 0.1875, 0.5, 0.25, 0.5, 0.6875, 0.5, 0.6875, 0.5, 0.6875, 0.5, 0.6875, 0.5, 0.875, 0.5, 0.875, 0.5, 0.875, 0.5, 0.875, 0.5, 1.0, 0.5, 0.9375, 0.5, 0.9375, 0.5, 1.0, 0.5, 0.625, 0.5, 0.625, 0.5, 0.625, 0.5, 0.625, 0.5, 0.125, 0.5, 0.0625, 0.5, 0.0625, 0.5, 0.125, 0.5, 0.0625, 0.5, 0.0625, 0.5, 0.0625, 0.5, 0.0625, 0.5, 0.875, 0.5, 0.8125, 0.5, 0.8125, 0.5, 0.875, 0.5, 1.0, 0.5, 1.0, 0.5, 1.0, 0.5, 1.0, 0.5, 0.9375, 0.5, 0.875, 0.5, 0.875, 0.5, 0.9375, 0.5, 0.3125, 0.5, 0.3125, 0.5, 0.3125, 0.5, 0.3125, 0.5, 0.8125, 0.5, 0.75, 0.5, 0.75, 0.5, 0.8125, 0.5, 0.75, 0.5, 0.6875, 0.5, 0.6875, 0.5, 0.75, 0.5, 0.25, 0.5, 0.25, 0.5, 0.25, 0.5, 0.25, 0.5, 0.9375, 0.5, 0.9375, 1.0, 0.875, 1.0, 0.875, 0.5, 0.8125, 0.5, 0.8125, 1.0, 0.75, 1.0, 0.75, 0.5, 0.6875, 0.5, 0.6875, 1.0, 0.625, 1.0, 0.625, 0.5, 0.5625, 0.5, 0.5625, 1.0, 0.5, 1.0, 0.5, 0.5, 0.4375, 0.5, 0.4375, 1.0, 0.375, 1.0, 0.375, 0.5, 0.3125, 0.5, 0.3125, 1.0, 0.25, 1.0, 0.25, 0.5, 0.1875, 0.5, 0.1875, 1.0, 0.125, 1.0, 0.125, 0.5, 0.3095, 0.3935, 0.25, 0.4054, 0.1905, 0.3935, 0.1401, 0.3599, 0.1065, 0.3095, 0.09463, 0.25, 0.1065, 0.1905, 0.1401, 0.1401, 0.1905, 0.1065, 0.25, 0.09463, 0.3095, 0.1065, 0.3599, 0.1401, 0.3935, 0.1905, 0.4054, 0.25, 0.3935, 0.3095, 0.3599, 0.3599, 0.0625, 0.5, 0.0625, 1.0, 0.0, 1.0, 0.0, 0.5, 0.6875, 0.5, 0.625, 0.5, 0.625, 0.5, 0.6875, 0.5, 0.75, 0.49, 0.8418, 0.4717, 0.9197, 0.4197, 0.9717, 0.3418, 0.99, 0.25, 0.9717, 0.1582, 0.9197, 0.08029, 0.8418, 0.02827, 0.75, 0.01, 0.6582, 0.02827, 0.5803, 0.08029, 0.5283, 0.1582, 0.51, 0.25, 0.5283, 0.3418, 0.5803, 0.4197, 0.6582, 0.4717, 0.0625, 0.5, 0.0, 0.5, 0.0, 0.5, 0.0625, 0.5, 0.8125, 0.5, 0.75, 0.5, 0.75, 0.5, 0.8125, 0.5, 0.1875, 0.5, 0.125, 0.5, 0.125, 0.5, 0.1875, 0.5, 0.9375, 0.5, 0.875, 0.5, 0.875, 0.5, 0.9375, 0.5, 0.3125, 0.5, 0.25, 0.5, 0.25, 0.5, 0.3125, 0.5, 0.4375, 0.5, 0.375, 0.5, 0.375, 0.5, 0.4375, 0.5, 0.5625, 0.5, 0.5, 0.5, 0.5, 0.5, 0.5625, 0.5, 0.3095, 0.3935, 0.3599, 0.3599, 0.4197, 0.4197, 0.3418, 0.4717, 0.3935, 0.3095, 0.4054, 0.25, 0.49, 0.25, 0.4717, 0.3418, 0.3935, 0.1905, 0.3599, 0.1401, 0.4197, 0.08029, 0.4717, 0.1582, 0.3095, 0.1065, 0.25, 0.09463, 0.25, 0.01, 0.3418, 0.02827, 0.1905, 0.1065, 0.1401, 0.1401, 0.08029, 0.08029, 0.1582, 0.02827, 0.1065, 0.1905, 0.09463, 0.25, 0.01, 0.25, 0.02827, 0.1582, 0.1065, 0.3095, 0.1401, 0.3599, 0.08029, 0.4197, 0.02827, 0.3418, 0.1905, 0.3935, 0.25, 0.4054, 0.25, 0.49, 0.1582, 0.4717, 0.9375, 0.5, 0.875, 0.5, 0.875, 1.0, 0.9375, 1.0, 0.8125, 0.5, 0.75, 0.5, 0.75, 1.0, 0.8125, 1.0, 0.6875, 0.5, 0.625, 0.5, 0.625, 1.0, 0.6875, 1.0, 0.5625, 0.5, 0.5, 0.5, 0.5, 1.0, 0.5625, 1.0, 0.4375, 0.5, 0.375, 0.5, 0.375, 1.0, 0.4375, 1.0, 0.3125, 0.5, 0.25, 0.5, 0.25, 1.0, 0.3125, 1.0, 0.1875, 0.5, 0.125, 0.5, 0.125, 1.0, 0.1875, 1.0, 0.3095, 0.3935, 0.3599, 0.3599, 0.3935, 0.3095, 0.4054, 0.25, 0.3935, 0.1905, 0.3599, 0.1401, 0.3095, 0.1065, 0.25, 0.09463, 0.1905, 0.1065, 0.1401, 0.1401, 0.1065, 0.1905, 0.09463, 0.25, 0.1065, 0.3095, 0.1401, 0.3599, 0.1905, 0.3935, 0.25, 0.4054, 0.0625, 0.5, 0.0, 0.5, 0.0, 1.0, 0.0625, 1.0, 0.6875, 0.5, 0.6875, 0.5, 0.625, 0.5, 0.625, 0.5, 0.75, 0.49, 0.6582, 0.4717, 0.5803, 0.4197, 0.5283, 0.3418, 0.51, 0.25, 0.5283, 0.1582, 0.5803, 0.08029, 0.6582, 0.02827, 0.75, 0.01, 0.8418, 0.02827, 0.9197, 0.08029, 0.9717, 0.1582, 0.99, 0.25, 0.9717, 0.3418, 0.9197, 0.4197, 0.8418, 0.4717, 0.0625, 0.5, 0.0625, 0.5, 0.0, 0.5, 0.0, 0.5, 0.8125, 0.5, 0.8125, 0.5, 0.75, 0.5, 0.75, 0.5, 0.1875, 0.5, 0.1875, 0.5, 0.125, 0.5, 0.125, 0.5, 0.9375, 0.5, 0.9375, 0.5, 0.875, 0.5, 0.875, 0.5, 0.3125, 0.5, 0.3125, 0.5, 0.25, 0.5, 0.25, 0.5, 0.4375, 0.5, 0.4375, 0.5, 0.375, 0.5, 0.375, 0.5, 0.5625, 0.5, 0.5625, 0.5, 0.5, 0.5, 0.5, 0.5, 0.3095, 0.3935, 0.3418, 0.4717, 0.4197, 0.4197, 0.3599, 0.3599, 0.3935, 0.3095, 0.4717, 0.3418, 0.49, 0.25, 0.4054, 0.25, 0.3935, 0.1905, 0.4717, 0.1582, 0.4197, 0.08029, 0.3599, 0.1401, 0.3095, 0.1065, 0.3418, 0.02827, 0.25, 0.01, 0.25, 0.09463, 0.1905, 0.1065, 0.1582, 0.02827, 0.08029, 0.08029, 0.1401, 0.1401, 0.1065, 0.1905, 0.02827, 0.1582, 0.01, 0.25, 0.09463, 0.25, 0.1065, 0.3095, 0.02827, 0.3418, 0.08029, 0.4197, 0.1401, 0.3599, 0.1905, 0.3935, 0.1582, 0.4717, 0.25, 0.49, 0.25, 0.4054, 0.0, 0.5, 0.0, 1.0, 0.0, 1.0, 0.0, 0.5, 0.9375, 1.0, 0.9375, 0.5, 0.9375, 0.5, 0.9375, 1.0, 0.875, 0.5, 0.875, 1.0, 0.875, 1.0, 0.875, 0.5, 0.8125, 1.0, 0.8125, 0.5, 0.8125, 0.5, 0.8125, 1.0, 0.75, 0.5, 0.75, 1.0, 0.75, 1.0, 0.75, 0.5, 0.6875, 1.0, 0.6875, 0.5, 0.6875, 0.5, 0.6875, 1.0, 0.625, 0.5, 0.625, 1.0, 0.625, 1.0, 0.625, 0.5, 0.5625, 1.0, 0.5625, 0.5, 0.5625, 0.5, 0.5625, 1.0, 0.5, 0.5, 0.5, 1.0, 0.5, 1.0, 0.5, 0.5, 0.4375, 1.0, 0.4375, 0.5, 0.4375, 0.5, 0.4375, 1.0, 0.375, 0.5, 0.375, 1.0, 0.375, 1.0, 0.375, 0.5, 0.3125, 1.0, 0.3125, 0.5, 0.3125, 0.5, 0.3125, 1.0, 0.25, 0.5, 0.25, 1.0, 0.25, 1.0, 0.25, 0.5, 0.1875, 1.0, 0.1875, 0.5, 0.1875, 0.5, 0.1875, 1.0, 0.125, 0.5, 0.125, 1.0, 0.125, 1.0, 0.125, 0.5, 0.0625, 1.0, 0.0625, 0.5, 0.0625, 0.5, 0.0625, 1.0, 0.8418, 0.4717, 0.75, 0.49, 0.75, 0.49, 0.8418, 0.4717, 0.9717, 0.3418, 0.9197, 0.4197, 0.9197, 0.4197, 0.9717, 0.3418, 0.9717, 0.1582, 0.99, 0.25, 0.99, 0.25, 0.9717, 0.1582, 0.8418, 0.02827, 0.9197, 0.08029, 0.9197, 0.08029, 0.8418, 0.02827, 0.6582, 0.02827, 0.75, 0.01, 0.75, 0.01, 0.6582, 0.02827, 0.5283, 0.1582, 0.5803, 0.08029, 0.5803, 0.08029, 0.5283, 0.1582, 0.5283, 0.3418, 0.51, 0.25, 0.51, 0.25, 0.5283, 0.3418, 0.6582, 0.4717, 0.5803, 0.4197, 0.5803, 0.4197, 0.6582, 0.4717, 0.625, 0.5, 0.625, 0.5, 0.625, 0.5, 0.625, 0.5, 0.6875, 0.5, 0.6875, 0.5, 0.6875, 0.5, 0.6875, 0.5, 0.3125, 0.5, 0.3125, 0.5, 0.3125, 0.5, 0.3125, 0.5, 0.375, 0.5, 0.375, 0.5, 0.375, 0.5, 0.375, 0.5, 0.0, 0.5, 0.0, 0.5, 0.0, 0.5, 0.0, 0.5, 0.0625, 0.5, 0.0625, 0.5, 0.0625, 0.5, 0.0625, 0.5, 0.75, 0.5, 0.75, 0.5, 0.75, 0.5, 0.75, 0.5, 0.8125, 0.5, 0.8125, 0.5, 0.8125, 0.5, 0.8125, 0.5, 0.4375, 0.5, 0.4375, 0.5, 0.4375, 0.5, 0.4375, 0.5, 0.5, 0.5, 0.5, 0.5, 0.5, 0.5, 0.5, 0.5, 0.125, 0.5, 0.125, 0.5, 0.125, 0.5, 0.125, 0.5, 0.1875, 0.5, 0.1875, 0.5, 0.1875, 0.5, 0.1875, 0.5, 0.875, 0.5, 0.875, 0.5, 0.875, 0.5, 0.875, 0.5, 0.9375, 0.5, 0.9375, 0.5, 0.9375, 0.5, 0.9375, 0.5, 0.5625, 0.5, 0.5625, 0.5, 0.5625, 0.5, 0.5625, 0.5, 0.25, 0.5, 0.25, 0.5, 0.25, 0.5, 0.25, 0.5, 0.25, 0.4054, 0.3095, 0.3935, 0.3095, 0.3935, 0.25, 0.4054, 0.3599, 0.3599, 0.3935, 0.3095, 0.3935, 0.3095, 0.3599, 0.3599, 0.4054, 0.25, 0.3935, 0.1905, 0.3935, 0.1905, 0.4054, 0.25, 0.3599, 0.1401, 0.3095, 0.1065, 0.3095, 0.1065, 0.3599, 0.1401, 0.25, 0.09463, 0.1905, 0.1065, 0.1905, 0.1065, 0.25, 0.09463, 0.1401, 0.1401, 0.1065, 0.1905, 0.1065, 0.1905, 0.1401, 0.1401, 0.09463, 0.25, 0.1065, 0.3095, 0.1065, 0.3095, 0.09463, 0.25, 0.1401, 0.3599, 0.1905, 0.3935, 0.1905, 0.3935, 0.1401, 0.3599, 0.25, 0.49, 0.25, 0.4054, 0.25, 0.4054, 0.25, 0.49, 0.3095, 0.3935, 0.3418, 0.4717, 0.3418, 0.4717, 0.3095, 0.3935, 0.4197, 0.4197, 0.3599, 0.3599, 0.3599, 0.3599, 0.4197, 0.4197, 0.3935, 0.3095, 0.4717, 0.3418, 0.4717, 0.3418, 0.3935, 0.3095, 0.49, 0.25, 0.4054, 0.25, 0.4054, 0.25, 0.49, 0.25, 0.3935, 0.1905, 0.4717, 0.1582, 0.4717, 0.1582, 0.3935, 0.1905, 0.4197, 0.08029, 0.3599, 0.1401, 0.3599, 0.1401, 0.4197, 0.08029, 0.3095, 0.1065, 0.3418, 0.02827, 0.3418, 0.02827, 0.3095, 0.1065, 0.25, 0.01, 0.25, 0.09463, 0.25, 0.09463, 0.25, 0.01, 0.1905, 0.1065, 0.1582, 0.02827, 0.1582, 0.02827, 0.1905, 0.1065, 0.08029, 0.08029, 0.1401, 0.1401, 0.1401, 0.1401, 0.08029, 0.08029, 0.1065, 0.1905, 0.02827, 0.1582, 0.02827, 0.1582, 0.1065, 0.1905, 0.01, 0.25, 0.09463, 0.25, 0.09463, 0.25, 0.01, 0.25, 0.1065, 0.3095, 0.02827, 0.3418, 0.02827, 0.3418, 0.1065, 0.3095, 0.08029, 0.4197, 0.1401, 0.3599, 0.1401, 0.3599, 0.08029, 0.4197, 0.1905, 0.3935, 0.1582, 0.4717, 0.1582, 0.4717, 0.1905, 0.3935, 1.0, 0.5, 1.0, 1.0, 0.9375, 1.0, 0.9375, 0.5, 0.9375, 0.5, 0.9375, 1.0, 0.875, 1.0, 0.875, 0.5, 0.875, 0.5, 0.875, 1.0, 0.8125, 1.0, 0.8125, 0.5, 0.8125, 0.5, 0.8125, 1.0, 0.75, 1.0, 0.75, 0.5, 0.75, 0.5, 0.75, 1.0, 0.6875, 1.0, 0.6875, 0.5, 0.6875, 0.5, 0.6875, 1.0, 0.625, 1.0, 0.625, 0.5, 0.625, 0.5, 0.625, 1.0, 0.5625, 1.0, 0.5625, 0.5, 0.5625, 0.5, 0.5625, 1.0, 0.5, 1.0, 0.5, 0.5, 0.5, 0.5, 0.5, 1.0, 0.4375, 1.0, 0.4375, 0.5, 0.4375, 0.5, 0.4375, 1.0, 0.375, 1.0, 0.375, 0.5, 0.375, 0.5, 0.375, 1.0, 0.3125, 1.0, 0.3125, 0.5, 0.3125, 0.5, 0.3125, 1.0, 0.25, 1.0, 0.25, 0.5, 0.25, 0.5, 0.25, 1.0, 0.1875, 1.0, 0.1875, 0.5, 0.1875, 0.5, 0.1875, 1.0, 0.125, 1.0, 0.125, 0.5, 0.25, 0.1004, 0.3072, 0.1118, 0.3072, 0.1118, 0.25, 0.1004, 0.125, 0.5, 0.125, 1.0, 0.0625, 1.0, 0.0625, 0.5, 0.0625, 0.5, 0.0625, 1.0, 0.0, 1.0, 0.0, 0.5, 0.75, 0.49, 0.8418, 0.4717, 0.9197, 0.4197, 0.9717, 0.3418, 0.99, 0.25, 0.9717, 0.1582, 0.9197, 0.08029, 0.8418, 0.02827, 0.75, 0.01, 0.6582, 0.02827, 0.5803, 0.08029, 0.5283, 0.1582, 0.51, 0.25, 0.5283, 0.3418, 0.5803, 0.4197, 0.6582, 0.4717, 1.0, 0.5, 1.0, 1.0, 0.9375, 1.0, 0.9375, 0.5, 0.9375, 0.5, 0.9375, 1.0, 0.875, 1.0, 0.875, 0.5, 0.875, 0.5, 0.875, 1.0, 0.8125, 1.0, 0.8125, 0.5, 0.8125, 0.5, 0.8125, 1.0, 0.75, 1.0, 0.75, 0.5, 0.75, 0.5, 0.75, 1.0, 0.6875, 1.0, 0.6875, 0.5, 0.6875, 0.5, 0.6875, 1.0, 0.625, 1.0, 0.625, 0.5, 0.625, 0.5, 0.625, 1.0, 0.5625, 1.0, 0.5625, 0.5, 0.5625, 0.5, 0.5625, 1.0, 0.5, 1.0, 0.5, 0.5, 0.5, 0.5, 0.5, 1.0, 0.4375, 1.0, 0.4375, 0.5, 0.4375, 0.5, 0.4375, 1.0, 0.375, 1.0, 0.375, 0.5, 0.375, 0.5, 0.375, 1.0, 0.3125, 1.0, 0.3125, 0.5, 0.3125, 0.5, 0.3125, 1.0, 0.25, 1.0, 0.25, 0.5, 0.25, 0.5, 0.25, 1.0, 0.1875, 1.0, 0.1875, 0.5, 0.1875, 0.5, 0.1875, 1.0, 0.125, 1.0, 0.125, 0.5, 0.3558, 0.3558, 0.3072, 0.3882, 0.3072, 0.3882, 0.3558, 0.3558, 0.125, 0.5, 0.125, 1.0, 0.0625, 1.0, 0.0625, 0.5, 0.0625, 0.5, 0.0625, 1.0, 0.0, 1.0, 0.0, 0.5, 0.75, 0.49, 0.8418, 0.4717, 0.9197, 0.4197, 0.9717, 0.3418, 0.99, 0.25, 0.9717, 0.1582, 0.9197, 0.08029, 0.8418, 0.02827, 0.75, 0.01, 0.6582, 0.02827, 0.5803, 0.08029, 0.5283, 0.1582, 0.51, 0.25, 0.5283, 0.3418, 0.5803, 0.4197, 0.6582, 0.4717, 1.0, 0.5, 1.0, 1.0, 0.9375, 1.0, 0.9375, 0.5, 0.9375, 0.5, 0.9375, 1.0, 0.875, 1.0, 0.875, 0.5, 0.875, 0.5, 0.875, 1.0, 0.8125, 1.0, 0.8125, 0.5, 0.8125, 0.5, 0.8125, 1.0, 0.75, 1.0, 0.75, 0.5, 0.75, 0.5, 0.75, 1.0, 0.6875, 1.0, 0.6875, 0.5, 0.6875, 0.5, 0.6875, 1.0, 0.625, 1.0, 0.625, 0.5, 0.625, 0.5, 0.625, 1.0, 0.5625, 1.0, 0.5625, 0.5, 0.5625, 0.5, 0.5625, 1.0, 0.5, 1.0, 0.5, 0.5, 0.5, 0.5, 0.5, 1.0, 0.4375, 1.0, 0.4375, 0.5, 0.4375, 0.5, 0.4375, 1.0, 0.375, 1.0, 0.375, 0.5, 0.375, 0.5, 0.375, 1.0, 0.3125, 1.0, 0.3125, 0.5, 0.3125, 0.5, 0.3125, 1.0, 0.25, 1.0, 0.25, 0.5, 0.25, 0.5, 0.25, 1.0, 0.1875, 1.0, 0.1875, 0.5, 0.1875, 0.5, 0.1875, 1.0, 0.125, 1.0, 0.125, 0.5, 0.3072, 0.1118, 0.3558, 0.1442, 0.3558, 0.1442, 0.3072, 0.1118, 0.125, 0.5, 0.125, 1.0, 0.0625, 1.0, 0.0625, 0.5, 0.0625, 0.5, 0.0625, 1.0, 0.0, 1.0, 0.0, 0.5, 0.75, 0.49, 0.8418, 0.4717, 0.9197, 0.4197, 0.9717, 0.3418, 0.99, 0.25, 0.9717, 0.1582, 0.9197, 0.08029, 0.8418, 0.02827, 0.75, 0.01, 0.6582, 0.02827, 0.5803, 0.08029, 0.5283, 0.1582, 0.51, 0.25, 0.5283, 0.3418, 0.5803, 0.4197, 0.6582, 0.4717, 1.0, 0.5, 1.0, 1.0, 0.9375, 1.0, 0.9375, 0.5, 0.9375, 0.5, 0.9375, 1.0, 0.875, 1.0, 0.875, 0.5, 0.875, 0.5, 0.875, 1.0, 0.8125, 1.0, 0.8125, 0.5, 0.8125, 0.5, 0.8125, 1.0, 0.75, 1.0, 0.75, 0.5, 0.75, 0.5, 0.75, 1.0, 0.6875, 1.0, 0.6875, 0.5, 0.6875, 0.5, 0.6875, 1.0, 0.625, 1.0, 0.625, 0.5, 0.625, 0.5, 0.625, 1.0, 0.5625, 1.0, 0.5625, 0.5, 0.5625, 0.5, 0.5625, 1.0, 0.5, 1.0, 0.5, 0.5, 0.5, 0.5, 0.5, 1.0, 0.4375, 1.0, 0.4375, 0.5, 0.4375, 0.5, 0.4375, 1.0, 0.375, 1.0, 0.375, 0.5, 0.375, 0.5, 0.375, 1.0, 0.3125, 1.0, 0.3125, 0.5, 0.3125, 0.5, 0.3125, 1.0, 0.25, 1.0, 0.25, 0.5, 0.25, 0.5, 0.25, 1.0, 0.1875, 1.0, 0.1875, 0.5, 0.1875, 0.5, 0.1875, 1.0, 0.125, 1.0, 0.125, 0.5, 0.3072, 0.3882, 0.25, 0.3996, 0.25, 0.3996, 0.3072, 0.3882, 0.125, 0.5, 0.125, 1.0, 0.0625, 1.0, 0.0625, 0.5, 0.0625, 0.5, 0.0625, 1.0, 0.0, 1.0, 0.0, 0.5, 0.75, 0.49, 0.8418, 0.4717, 0.9197, 0.4197, 0.9717, 0.3418, 0.99, 0.25, 0.9717, 0.1582, 0.9197, 0.08029, 0.8418, 0.02827, 0.75, 0.01, 0.6582, 0.02827, 0.5803, 0.08029, 0.5283, 0.1582, 0.51, 0.25, 0.5283, 0.3418, 0.5803, 0.4197, 0.6582, 0.4717, 0.25, 0.3996, 0.3072, 0.3882, 0.3418, 0.4717, 0.25, 0.49, 0.3072, 0.3882, 0.3558, 0.3558, 0.4197, 0.4197, 0.3418, 0.4717, 0.3558, 0.3558, 0.3882, 0.3072, 0.4717, 0.3418, 0.4197, 0.4197, 0.3882, 0.3072, 0.3996, 0.25, 0.49, 0.25, 0.4717, 0.3418, 0.3996, 0.25, 0.3882, 0.1928, 0.4717, 0.1582, 0.49, 0.25, 0.3882, 0.1928, 0.3558, 0.1442, 0.4197, 0.08029, 0.4717, 0.1582, 0.3558, 0.1442, 0.3072, 0.1118, 0.3418, 0.02827, 0.4197, 0.08029, 0.3072, 0.1118, 0.25, 0.1004, 0.25, 0.01, 0.3418, 0.02827, 0.25, 0.1004, 0.1928, 0.1118, 0.1582, 0.02827, 0.25, 0.01, 0.1928, 0.1118, 0.1442, 0.1442, 0.08029, 0.08029, 0.1582, 0.02827, 0.1442, 0.1442, 0.1118, 0.1928, 0.02827, 0.1582, 0.08029, 0.08029, 0.1118, 0.1928, 0.1004, 0.25, 0.01, 0.25, 0.02827, 0.1582, 0.1004, 0.25, 0.1118, 0.3072, 0.02827, 0.3418, 0.01, 0.25, 0.1118, 0.3072, 0.1442, 0.3558, 0.08029, 0.4197, 0.02827, 0.3418, 0.1442, 0.3558, 0.1928, 0.3882, 0.1582, 0.4717, 0.08029, 0.4197, 0.1928, 0.3882, 0.25, 0.3996, 0.25, 0.49, 0.1582, 0.4717, 0.25, 0.3996, 0.3072, 0.3882, 0.3418, 0.4717, 0.25, 0.49, 0.3072, 0.3882, 0.3558, 0.3558, 0.4197, 0.4197, 0.3418, 0.4717, 0.3558, 0.3558, 0.3882, 0.3072, 0.4717, 0.3418, 0.4197, 0.4197, 0.3882, 0.3072, 0.3996, 0.25, 0.49, 0.25, 0.4717, 0.3418, 0.3996, 0.25, 0.3882, 0.1928, 0.4717, 0.1582, 0.49, 0.25, 0.3882, 0.1928, 0.3558, 0.1442, 0.4197, 0.08029, 0.4717, 0.1582, 0.3558, 0.1442, 0.3072, 0.1118, 0.3418, 0.02827, 0.4197, 0.08029, 0.3072, 0.1118, 0.25, 0.1004, 0.25, 0.01, 0.3418, 0.02827, 0.25, 0.1004, 0.1928, 0.1118, 0.1582, 0.02827, 0.25, 0.01, 0.1928, 0.1118, 0.1442, 0.1442, 0.08029, 0.08029, 0.1582, 0.02827, 0.1442, 0.1442, 0.1118, 0.1928, 0.02827, 0.1582, 0.08029, 0.08029, 0.1118, 0.1928, 0.1004, 0.25, 0.01, 0.25, 0.02827, 0.1582, 0.1004, 0.25, 0.1118, 0.3072, 0.02827, 0.3418, 0.01, 0.25, 0.1118, 0.3072, 0.1442, 0.3558, 0.08029, 0.4197, 0.02827, 0.3418, 0.1442, 0.3558, 0.1928, 0.3882, 0.1582, 0.4717, 0.08029, 0.4197, 0.1928, 0.3882, 0.25, 0.3996, 0.25, 0.49, 0.1582, 0.4717, 0.25, 0.3996, 0.3072, 0.3882, 0.3418, 0.4717, 0.25, 0.49, 0.3072, 0.3882, 0.3558, 0.3558, 0.4197, 0.4197, 0.3418, 0.4717, 0.3558, 0.3558, 0.3882, 0.3072, 0.4717, 0.3418, 0.4197, 0.4197, 0.3882, 0.3072, 0.3996, 0.25, 0.49, 0.25, 0.4717, 0.3418, 0.3996, 0.25, 0.3882, 0.1928, 0.4717, 0.1582, 0.49, 0.25, 0.3882, 0.1928, 0.3558, 0.1442, 0.4197, 0.08029, 0.4717, 0.1582, 0.3558, 0.1442, 0.3072, 0.1118, 0.3418, 0.02827, 0.4197, 0.08029, 0.3072, 0.1118, 0.25, 0.1004, 0.25, 0.01, 0.3418, 0.02827, 0.25, 0.1004, 0.1928, 0.1118, 0.1582, 0.02827, 0.25, 0.01, 0.1928, 0.1118, 0.1442, 0.1442, 0.08029, 0.08029, 0.1582, 0.02827, 0.1442, 0.1442, 0.1118, 0.1928, 0.02827, 0.1582, 0.08029, 0.08029, 0.1118, 0.1928, 0.1004, 0.25, 0.01, 0.25, 0.02827, 0.1582, 0.1004, 0.25, 0.1118, 0.3072, 0.02827, 0.3418, 0.01, 0.25, 0.1118, 0.3072, 0.1442, 0.3558, 0.08029, 0.4197, 0.02827, 0.3418, 0.1442, 0.3558, 0.1928, 0.3882, 0.1582, 0.4717, 0.08029, 0.4197, 0.1928, 0.3882, 0.25, 0.3996, 0.25, 0.49, 0.1582, 0.4717, 0.25, 0.3996, 0.3072, 0.3882, 0.3418, 0.4717, 0.25, 0.49, 0.3072, 0.3882, 0.3558, 0.3558, 0.4197, 0.4197, 0.3418, 0.4717, 0.3558, 0.3558, 0.3882, 0.3072, 0.4717, 0.3418, 0.4197, 0.4197, 0.3882, 0.3072, 0.3996, 0.25, 0.49, 0.25, 0.4717, 0.3418, 0.3996, 0.25, 0.3882, 0.1928, 0.4717, 0.1582, 0.49, 0.25, 0.3882, 0.1928, 0.3558, 0.1442, 0.4197, 0.08029, 0.4717, 0.1582, 0.3558, 0.1442, 0.3072, 0.1118, 0.3418, 0.02827, 0.4197, 0.08029, 0.3072, 0.1118, 0.25, 0.1004, 0.25, 0.01, 0.3418, 0.02827, 0.25, 0.1004, 0.1928, 0.1118, 0.1582, 0.02827, 0.25, 0.01, 0.1928, 0.1118, 0.1442, 0.1442, 0.08029, 0.08029, 0.1582, 0.02827, 0.1442, 0.1442, 0.1118, 0.1928, 0.02827, 0.1582, 0.08029, 0.08029, 0.1118, 0.1928, 0.1004, 0.25, 0.01, 0.25, 0.02827, 0.1582, 0.1004, 0.25, 0.1118, 0.3072, 0.02827, 0.3418, 0.01, 0.25, 0.1118, 0.3072, 0.1442, 0.3558, 0.08029, 0.4197, 0.02827, 0.3418, 0.1442, 0.3558, 0.1928, 0.3882, 0.1582, 0.4717, 0.08029, 0.4197, 0.1928, 0.3882, 0.25, 0.3996, 0.25, 0.49, 0.1582, 0.4717, 0.3072, 0.3882, 0.25, 0.3996, 0.1928, 0.3882, 0.1442, 0.3558, 0.1118, 0.3072, 0.1004, 0.25, 0.1118, 0.1928, 0.1442, 0.1442, 0.1928, 0.1118, 0.25, 0.1004, 0.3072, 0.1118, 0.3558, 0.1442, 0.3882, 0.1928, 0.3996, 0.25, 0.3882, 0.3072, 0.3558, 0.3558, 0.3072, 0.3882, 0.25, 0.3996, 0.1928, 0.3882, 0.1442, 0.3558, 0.1118, 0.3072, 0.1004, 0.25, 0.1118, 0.1928, 0.1442, 0.1442, 0.1928, 0.1118, 0.25, 0.1004, 0.3072, 0.1118, 0.3558, 0.1442, 0.3882, 0.1928, 0.3996, 0.25, 0.3882, 0.3072, 0.3558, 0.3558, 0.3072, 0.3882, 0.25, 0.3996, 0.1928, 0.3882, 0.1442, 0.3558, 0.1118, 0.3072, 0.1004, 0.25, 0.1118, 0.1928, 0.1442, 0.1442, 0.1928, 0.1118, 0.25, 0.1004, 0.3072, 0.1118, 0.3558, 0.1442, 0.3882, 0.1928, 0.3996, 0.25, 0.3882, 0.3072, 0.3558, 0.3558, 0.3072, 0.3882, 0.25, 0.3996, 0.1928, 0.3882, 0.1442, 0.3558, 0.1118, 0.3072, 0.1004, 0.25, 0.1118, 0.1928, 0.1442, 0.1442, 0.1928, 0.1118, 0.25, 0.1004, 0.3072, 0.1118, 0.3558, 0.1442, 0.3882, 0.1928, 0.3996, 0.25, 0.3882, 0.3072, 0.3558, 0.3558, 0.3882, 0.3072, 0.3558, 0.3558, 0.3558, 0.3558, 0.3882, 0.3072, 0.1928, 0.1118, 0.25, 0.1004, 0.25, 0.1004, 0.1928, 0.1118, 0.3996, 0.25, 0.3882, 0.3072, 0.3882, 0.3072, 0.3996, 0.25, 0.1442, 0.1442, 0.1928, 0.1118, 0.1928, 0.1118, 0.1442, 0.1442, 0.3882, 0.1928, 0.3996, 0.25, 0.3996, 0.25, 0.3882, 0.1928, 0.1118, 0.1928, 0.1442, 0.1442, 0.1442, 0.1442, 0.1118, 0.1928, 0.3072, 0.3882, 0.25, 0.3996, 0.25, 0.3996, 0.3072, 0.3882, 0.3558, 0.1442, 0.3882, 0.1928, 0.3882, 0.1928, 0.3558, 0.1442, 0.1004, 0.25, 0.1118, 0.1928, 0.1118, 0.1928, 0.1004, 0.25, 0.3558, 0.3558, 0.3072, 0.3882, 0.3072, 0.3882, 0.3558, 0.3558, 0.3072, 0.1118, 0.3558, 0.1442, 0.3558, 0.1442, 0.3072, 0.1118, 0.1118, 0.3072, 0.1004, 0.25, 0.1004, 0.25, 0.1118, 0.3072, 0.3882, 0.3072, 0.3558, 0.3558, 0.3558, 0.3558, 0.3882, 0.3072, 0.25, 0.1004, 0.3072, 0.1118, 0.3072, 0.1118, 0.25, 0.1004, 0.1442, 0.3558, 0.1118, 0.3072, 0.1118, 0.3072, 0.1442, 0.3558, 0.3996, 0.25, 0.3882, 0.3072, 0.3882, 0.3072, 0.3996, 0.25, 0.1928, 0.1118, 0.25, 0.1004, 0.25, 0.1004, 0.1928, 0.1118, 0.1928, 0.3882, 0.1442, 0.3558, 0.1442, 0.3558, 0.1928, 0.3882, 0.3882, 0.1928, 0.3996, 0.25, 0.3996, 0.25, 0.3882, 0.1928, 0.1442, 0.1442, 0.1928, 0.1118, 0.1928, 0.1118, 0.1442, 0.1442, 0.25, 0.3996, 0.1928, 0.3882, 0.1928, 0.3882, 0.25, 0.3996, 0.3558, 0.1442, 0.3882, 0.1928, 0.3882, 0.1928, 0.3558, 0.1442, 0.1118, 0.1928, 0.1442, 0.1442, 0.1442, 0.1442, 0.1118, 0.1928, 0.3072, 0.3882, 0.25, 0.3996, 0.25, 0.3996, 0.3072, 0.3882, 0.3072, 0.1118, 0.3558, 0.1442, 0.3558, 0.1442, 0.3072, 0.1118, 0.1004, 0.25, 0.1118, 0.1928, 0.1118, 0.1928, 0.1004, 0.25, 0.3558, 0.3558, 0.3072, 0.3882, 0.3072, 0.3882, 0.3558, 0.3558, 0.25, 0.1004, 0.3072, 0.1118, 0.3072, 0.1118, 0.25, 0.1004, 0.1118, 0.3072, 0.1004, 0.25, 0.1004, 0.25, 0.1118, 0.3072, 0.3882, 0.3072, 0.3558, 0.3558, 0.3558, 0.3558, 0.3882, 0.3072, 0.1928, 0.1118, 0.25, 0.1004, 0.25, 0.1004, 0.1928, 0.1118, 0.1442, 0.3558, 0.1118, 0.3072, 0.1118, 0.3072, 0.1442, 0.3558, 0.3996, 0.25, 0.3882, 0.3072, 0.3882, 0.3072, 0.3996, 0.25, 0.1442, 0.1442, 0.1928, 0.1118, 0.1928, 0.1118, 0.1442, 0.1442, 0.1928, 0.3882, 0.1442, 0.3558, 0.1442, 0.3558, 0.1928, 0.3882, 0.3882, 0.1928, 0.3996, 0.25, 0.3996, 0.25, 0.3882, 0.1928, 0.1118, 0.1928, 0.1442, 0.1442, 0.1442, 0.1442, 0.1118, 0.1928, 0.25, 0.3996, 0.1928, 0.3882, 0.1928, 0.3882, 0.25, 0.3996, 0.3558, 0.1442, 0.3882, 0.1928, 0.3882, 0.1928, 0.3558, 0.1442, 0.1004, 0.25, 0.1118, 0.1928, 0.1118, 0.1928, 0.1004, 0.25, 0.3072, 0.1118, 0.3558, 0.1442, 0.3558, 0.1442, 0.3072, 0.1118, 0.1118, 0.3072, 0.1004, 0.25, 0.1004, 0.25, 0.1118, 0.3072, 0.25, 0.1004, 0.3072, 0.1118, 0.3072, 0.1118, 0.25, 0.1004, 0.1442, 0.3558, 0.1118, 0.3072, 0.1118, 0.3072, 0.1442, 0.3558, 0.1928, 0.1118, 0.25, 0.1004, 0.25, 0.1004, 0.1928, 0.1118, 0.1928, 0.3882, 0.1442, 0.3558, 0.1442, 0.3558, 0.1928, 0.3882, 0.1442, 0.1442, 0.1928, 0.1118, 0.1928, 0.1118, 0.1442, 0.1442, 0.25, 0.3996, 0.1928, 0.3882, 0.1928, 0.3882, 0.25, 0.3996, 0.1118, 0.1928, 0.1442, 0.1442, 0.1442, 0.1442, 0.1118, 0.1928, 0.3072, 0.3882, 0.25, 0.3996, 0.25, 0.3996, 0.3072, 0.3882, 0.1004, 0.25, 0.1118, 0.1928, 0.1118, 0.1928, 0.1004, 0.25, 0.3558, 0.3558, 0.3072, 0.3882, 0.3072, 0.3882, 0.3558, 0.3558, 0.1118, 0.3072, 0.1004, 0.25, 0.1004, 0.25, 0.1118, 0.3072, 0.3882, 0.3072, 0.3558, 0.3558, 0.3558, 0.3558, 0.3882, 0.3072, 0.1442, 0.3558, 0.1118, 0.3072, 0.1118, 0.3072, 0.1442, 0.3558, 0.3996, 0.25, 0.3882, 0.3072, 0.3882, 0.3072, 0.3996, 0.25, 0.1928, 0.3882, 0.1442, 0.3558, 0.1442, 0.3558, 0.1928, 0.3882, 0.3882, 0.1928, 0.3996, 0.25, 0.3996, 0.25, 0.3882, 0.1928, 0.25, 0.3996, 0.1928, 0.3882, 0.1928, 0.3882, 0.25, 0.3996, 0.3558, 0.1442, 0.3882, 0.1928, 0.3882, 0.1928, 0.3558, 0.1442])
me_sphere_001.use_remesh_fix_poles = True
me_sphere_001.use_remesh_preserve_attributes = False
me_sphere_001.use_mirror_vertex_groups = False
me_sphere_001.update()
me_sphere_002 = bpy.data.meshes.new('Sphere.002')
me_sphere_002.from_pydata([(0.0, 0.9239, 0.4854), (0.3827, 0.9239, 0.7491), (0.3536, 0.8536, 0.4854), (0.2706, 0.6533, 0.161), (0.7071, 0.7071, 0.7491), (0.6533, 0.6533, 0.4854), (0.5, 0.5, 0.161), (0.9239, 0.3827, 0.7491), (0.8536, 0.3536, 0.4854), (0.6533, 0.2706, 0.161), (1.0, 1.149e-08, 0.7491), (0.9239, 1.149e-08, 0.4854), (0.7071, 7.11e-08, 0.161), (0.9239, -0.3827, 0.7491), (0.8536, -0.3536, 0.4854), (0.6533, -0.2706, 0.161), (0.7071, -0.7071, 0.7491), (0.6533, -0.6533, 0.4854), (0.5, -0.5, 0.161), (0.3827, -0.9239, 0.7491), (0.3536, -0.8536, 0.4854), (0.2706, -0.6533, 0.161), (-3.26e-07, -1.0, 0.7491), (-2.962e-07, -0.9239, 0.4854), (-2.664e-07, -0.7071, 0.161), (-0.3827, -0.9239, 0.7491), (-0.3536, -0.8536, 0.4854), (-0.2706, -0.6533, 0.161), (-0.7071, -0.7071, 0.7491), (-0.6533, -0.6533, 0.4854), (-0.5, -0.5, 0.161), (-0.9239, -0.3827, 0.7491), (-0.8536, -0.3536, 0.4854), (-0.6533, -0.2706, 0.161), (-1.0, 6.075e-07, 0.7491), (-0.9239, 5.181e-07, 0.4854), (-0.7071, 4.883e-07, 0.161), (-0.9239, 0.3827, 0.7491), (-0.8536, 0.3536, 0.4854), (-0.6533, 0.2706, 0.161), (-0.7071, 0.7071, 0.7491), (-0.6533, 0.6533, 0.4854), (-0.5, 0.5, 0.161), (-0.3827, 0.9239, 0.7491), (-0.3536, 0.8536, 0.4854), (-0.2706, 0.6533, 0.161), (6.575e-07, 1.0, 0.7491), (4.34e-07, 0.7071, 0.161), (-0.2164, 1.663, 0.0005839), (-0.2164, 1.663, 0.1441), (0.2164, 1.663, 0.0005839), (0.2164, 1.663, 0.1441), (-0.2164, 0.507, 0.0005839), (-0.2164, 0.8687, 0.5781), (0.2164, 0.507, 0.0005839), (0.2164, 0.8687, 0.5781), (0.1204, 1.663, 0.0005839), (-0.1204, 1.663, 0.0005839), (-0.1204, 1.663, 0.1441), (0.1204, 1.663, 0.1441), (-0.1204, 0.507, 0.0005839), (0.1204, 0.507, 0.0005839), (0.1204, 0.9202, 0.5781), (-0.1204, 0.9202, 0.5781), (0.2164, 1.085, 0.0005839), (0.2164, 1.266, 0.5781), (-0.2164, 1.085, 0.0005839), (-0.2164, 1.266, 0.5781), (0.1204, 1.292, 0.5781), (-0.1204, 1.292, 0.5781), (0.1204, 1.085, 0.0005839), (-0.1204, 1.085, 0.0005839), (0.2164, 1.374, 0.0005839), (-0.2164, 1.465, 0.2164), (0.1204, 1.374, 0.0005839), (-0.1204, 1.374, 0.0005839), (0.2164, 1.465, 0.2164), (-0.2164, 1.374, 0.0005839), (0.1204, 1.477, 0.2164), (-0.1204, 1.477, 0.2164), (-1.663, -0.2164, 0.0005839), (-1.663, -0.2164, 0.1441), (-1.663, 0.2164, 0.0005839), (-1.663, 0.2164, 0.1441), (-0.507, -0.2164, 0.0005839), (-0.8687, -0.2164, 0.5781), (-0.507, 0.2164, 0.0005839), (-0.8687, 0.2164, 0.5781), (-1.663, 0.1204, 0.0005839), (-1.663, -0.1204, 0.0005839), (-1.663, -0.1204, 0.1441), (-1.663, 0.1204, 0.1441), (-0.507, -0.1204, 0.0005839), (-0.507, 0.1204, 0.0005839), (-0.9202, 0.1204, 0.5781), (-0.9202, -0.1204, 0.5781), (-1.085, 0.2164, 0.0005839), (-1.266, 0.2164, 0.5781), (-1.085, -0.2164, 0.0005839), (-1.266, -0.2164, 0.5781), (-1.292, 0.1204, 0.5781), (-1.292, -0.1204, 0.5781), (-1.085, 0.1204, 0.0005839), (-1.085, -0.1204, 0.0005839), (-1.374, 0.2164, 0.0005839), (-1.465, -0.2164, 0.2164), (-1.374, 0.1204, 0.0005839), (-1.374, -0.1204, 0.0005839), (-1.465, 0.2164, 0.2164), (-1.374, -0.2164, 0.0005839), (-1.477, 0.1204, 0.2164), (-1.477, -0.1204, 0.2164), (-1.165, -1.165, 0.0), (-1.165, -1.165, 0.1429), (-1.165, 1.165, 0.0), (-1.165, 1.165, 0.1429), (1.165, -1.165, 0.0), (1.165, -1.165, 0.1429), (1.165, 1.165, 0.0), (1.165, 1.165, 0.1429), (-0.8641, -0.8641, 0.2152), (-0.8641, 0.8641, 0.2152), (0.8641, 0.8641, 0.2152), (0.8641, -0.8641, 0.2152), (1.663, 0.2164, 0.0005839), (1.663, 0.2164, 0.1441), (1.663, -0.2164, 0.0005839), (1.663, -0.2164, 0.1441), (0.507, 0.2164, 0.0005839), (0.8687, 0.2164, 0.5781), (0.507, -0.2164, 0.0005839), (0.8687, -0.2164, 0.5781), (1.663, -0.1204, 0.0005839), (1.663, 0.1204, 0.0005839), (1.663, 0.1204, 0.1441), (1.663, -0.1204, 0.1441), (0.507, 0.1204, 0.0005839), (0.507, -0.1204, 0.0005839), (0.9202, -0.1204, 0.5781), (0.9202, 0.1204, 0.5781), (1.085, -0.2164, 0.0005839), (1.266, -0.2164, 0.5781), (1.085, 0.2164, 0.0005839), (1.266, 0.2164, 0.5781), (1.292, -0.1204, 0.5781), (1.292, 0.1204, 0.5781), (1.085, -0.1204, 0.0005839), (1.085, 0.1204, 0.0005839), (1.374, -0.2164, 0.0005839), (1.465, 0.2164, 0.2164), (1.374, -0.1204, 0.0005839), (1.374, 0.1204, 0.0005839), (1.465, -0.2164, 0.2164), (1.374, 0.2164, 0.0005839), (1.477, -0.1204, 0.2164), (1.477, 0.1204, 0.2164), (0.2164, -1.663, 0.0005839), (0.2164, -1.663, 0.1441), (-0.2164, -1.663, 0.0005839), (-0.2164, -1.663, 0.1441), (0.2164, -0.507, 0.0005839), (0.2164, -0.8687, 0.5781), (-0.2164, -0.507, 0.0005839), (-0.2164, -0.8687, 0.5781), (-0.1204, -1.663, 0.0005839), (0.1204, -1.663, 0.0005839), (0.1204, -1.663, 0.1441), (-0.1204, -1.663, 0.1441), (0.1204, -0.507, 0.0005839), (-0.1204, -0.507, 0.0005839), (-0.1204, -0.9202, 0.5781), (0.1204, -0.9202, 0.5781), (-0.2164, -1.085, 0.0005839), (-0.2164, -1.266, 0.5781), (0.2164, -1.085, 0.0005839), (0.2164, -1.266, 0.5781), (-0.1204, -1.292, 0.5781), (0.1204, -1.292, 0.5781), (-0.1204, -1.085, 0.0005839), (0.1204, -1.085, 0.0005839), (-0.2164, -1.374, 0.0005839), (0.2164, -1.465, 0.2164), (-0.1204, -1.374, 0.0005839), (0.1204, -1.374, 0.0005839), (-0.2164, -1.465, 0.2164), (0.2164, -1.374, 0.0005839), (-0.1204, -1.477, 0.2164), (0.1204, -1.477, 0.2164)], [], [(47, 0, 2, 3), (0, 46, 1, 2), (2, 1, 4, 5), (3, 2, 5, 6), (5, 4, 7, 8), (6, 5, 8, 9), (9, 8, 11, 12), (8, 7, 10, 11), (11, 10, 13, 14), (12, 11, 14, 15), (14, 13, 16, 17), (15, 14, 17, 18), (18, 17, 20, 21), (17, 16, 19, 20), (21, 20, 23, 24), (20, 19, 22, 23), (23, 22, 25, 26), (24, 23, 26, 27), (26, 25, 28, 29), (27, 26, 29, 30), (30, 29, 32, 33), (29, 28, 31, 32), (33, 32, 35, 36), (32, 31, 34, 35), (35, 34, 37, 38), (36, 35, 38, 39), (38, 37, 40, 41), (39, 38, 41, 42), (42, 41, 44, 45), (41, 40, 43, 44), (44, 43, 46, 0), (45, 44, 0, 47), (56, 59, 51, 50), (64, 65, 55, 54), (60, 63, 53, 52), (77, 73, 49, 48), (71, 60, 52, 66), (79, 58, 49, 73), (76, 51, 59, 78), (78, 59, 58, 79), (64, 54, 61, 70), (70, 61, 60, 71), (54, 55, 62, 61), (61, 62, 63, 60), (48, 49, 58, 57), (57, 58, 59, 56), (74, 70, 71, 75), (72, 64, 70, 74), (62, 68, 69, 63), (55, 65, 68, 62), (63, 69, 67, 53), (75, 71, 66, 77), (52, 53, 67, 66), (72, 76, 65, 64), (50, 51, 76, 72), (57, 75, 77, 48), (50, 72, 74, 56), (56, 74, 75, 57), (68, 78, 79, 69), (65, 76, 78, 68), (69, 79, 73, 67), (66, 67, 73, 77), (88, 91, 83, 82), (96, 97, 87, 86), (92, 95, 85, 84), (109, 105, 81, 80), (103, 92, 84, 98), (111, 90, 81, 105), (108, 83, 91, 110), (110, 91, 90, 111), (96, 86, 93, 102), (102, 93, 92, 103), (86, 87, 94, 93), (93, 94, 95, 92), (80, 81, 90, 89), (89, 90, 91, 88), (106, 102, 103, 107), (104, 96, 102, 106), (94, 100, 101, 95), (87, 97, 100, 94), (95, 101, 99, 85), (107, 103, 98, 109), (84, 85, 99, 98), (104, 108, 97, 96), (82, 83, 108, 104), (89, 107, 109, 80), (82, 104, 106, 88), (88, 106, 107, 89), (100, 110, 111, 101), (97, 108, 110, 100), (101, 111, 105, 99), (98, 99, 105, 109), (112, 113, 115, 114), (114, 115, 119, 118), (118, 119, 117, 116), (116, 117, 113, 112), (114, 118, 116, 112), (115, 113, 120, 121), (122, 121, 120, 123), (113, 117, 123, 120), (119, 115, 121, 122), (117, 119, 122, 123), (132, 135, 127, 126), (140, 141, 131, 130), (136, 139, 129, 128), (153, 149, 125, 124), (147, 136, 128, 142), (155, 134, 125, 149), (152, 127, 135, 154), (154, 135, 134, 155), (140, 130, 137, 146), (146, 137, 136, 147), (130, 131, 138, 137), (137, 138, 139, 136), (124, 125, 134, 133), (133, 134, 135, 132), (150, 146, 147, 151), (148, 140, 146, 150), (138, 144, 145, 139), (131, 141, 144, 138), (139, 145, 143, 129), (151, 147, 142, 153), (128, 129, 143, 142), (148, 152, 141, 140), (126, 127, 152, 148), (133, 151, 153, 124), (126, 148, 150, 132), (132, 150, 151, 133), (144, 154, 155, 145), (141, 152, 154, 144), (145, 155, 149, 143), (142, 143, 149, 153), (164, 167, 159, 158), (172, 173, 163, 162), (168, 171, 161, 160), (185, 181, 157, 156), (179, 168, 160, 174), (187, 166, 157, 181), (184, 159, 167, 186), (186, 167, 166, 187), (172, 162, 169, 178), (178, 169, 168, 179), (162, 163, 170, 169), (169, 170, 171, 168), (156, 157, 166, 165), (165, 166, 167, 164), (182, 178, 179, 183), (180, 172, 178, 182), (170, 176, 177, 171), (163, 173, 176, 170), (171, 177, 175, 161), (183, 179, 174, 185), (160, 161, 175, 174), (180, 184, 173, 172), (158, 159, 184, 180), (165, 183, 185, 156), (158, 180, 182, 164), (164, 182, 183, 165), (176, 186, 187, 177), (173, 184, 186, 176), (177, 187, 181, 175), (174, 175, 181, 185)])
_uv = me_sphere_002.uv_layers.new(name='UVMap')
_uv.uv.foreach_set('vector', [0.75, 0.25, 0.75, 0.375, 0.6875, 0.375, 0.6875, 0.25, 0.75, 0.375, 0.75, 0.5, 0.6875, 0.5, 0.6875, 0.375, 0.6875, 0.375, 0.6875, 0.5, 0.625, 0.5, 0.625, 0.375, 0.6875, 0.25, 0.6875, 0.375, 0.625, 0.375, 0.625, 0.25, 0.625, 0.375, 0.625, 0.5, 0.5625, 0.5, 0.5625, 0.375, 0.625, 0.25, 0.625, 0.375, 0.5625, 0.375, 0.5625, 0.25, 0.5625, 0.25, 0.5625, 0.375, 0.5, 0.375, 0.5, 0.25, 0.5625, 0.375, 0.5625, 0.5, 0.5, 0.5, 0.5, 0.375, 0.5, 0.375, 0.5, 0.5, 0.4375, 0.5, 0.4375, 0.375, 0.5, 0.25, 0.5, 0.375, 0.4375, 0.375, 0.4375, 0.25, 0.4375, 0.375, 0.4375, 0.5, 0.375, 0.5, 0.375, 0.375, 0.4375, 0.25, 0.4375, 0.375, 0.375, 0.375, 0.375, 0.25, 0.375, 0.25, 0.375, 0.375, 0.3125, 0.375, 0.3125, 0.25, 0.375, 0.375, 0.375, 0.5, 0.3125, 0.5, 0.3125, 0.375, 0.3125, 0.25, 0.3125, 0.375, 0.25, 0.375, 0.25, 0.25, 0.3125, 0.375, 0.3125, 0.5, 0.25, 0.5, 0.25, 0.375, 0.25, 0.375, 0.25, 0.5, 0.1875, 0.5, 0.1875, 0.375, 0.25, 0.25, 0.25, 0.375, 0.1875, 0.375, 0.1875, 0.25, 0.1875, 0.375, 0.1875, 0.5, 0.125, 0.5, 0.125, 0.375, 0.1875, 0.25, 0.1875, 0.375, 0.125, 0.375, 0.125, 0.25, 0.125, 0.25, 0.125, 0.375, 0.0625, 0.375, 0.0625, 0.25, 0.125, 0.375, 0.125, 0.5, 0.0625, 0.5, 0.0625, 0.375, 0.0625, 0.25, 0.0625, 0.375, 0.0, 0.375, 0.0, 0.25, 0.0625, 0.375, 0.0625, 0.5, 0.0, 0.5, 0.0, 0.375, 1.0, 0.375, 1.0, 0.5, 0.9375, 0.5, 0.9375, 0.375, 1.0, 0.25, 1.0, 0.375, 0.9375, 0.375, 0.9375, 0.25, 0.9375, 0.375, 0.9375, 0.5, 0.875, 0.5, 0.875, 0.375, 0.9375, 0.25, 0.9375, 0.375, 0.875, 0.375, 0.875, 0.25, 0.875, 0.25, 0.875, 0.375, 0.8125, 0.375, 0.8125, 0.25, 0.875, 0.375, 0.875, 0.5, 0.8125, 0.5, 0.8125, 0.375, 0.8125, 0.375, 0.8125, 0.5, 0.75, 0.5, 0.75, 0.375, 0.8125, 0.25, 0.8125, 0.375, 0.75, 0.375, 0.75, 0.25, 0.375, 0.1667, 0.625, 0.1667, 0.625, 0.25, 0.375, 0.25, 0.375, 0.375, 0.625, 0.375, 0.625, 0.5, 0.375, 0.5, 0.375, 0.6667, 0.625, 0.6667, 0.625, 0.75, 0.375, 0.75, 0.375, 0.9375, 0.625, 0.9375, 0.625, 1.0, 0.375, 1.0, 0.25, 0.6667, 0.375, 0.6667, 0.375, 0.75, 0.25, 0.75, 0.8125, 0.6667, 0.875, 0.6667, 0.875, 0.75, 0.8125, 0.75, 0.8125, 0.5, 0.875, 0.5, 0.875, 0.5833, 0.8125, 0.5833, 0.8125, 0.5833, 0.875, 0.5833, 0.875, 0.6667, 0.8125, 0.6667, 0.25, 0.5, 0.375, 0.5, 0.375, 0.5833, 0.25, 0.5833, 0.25, 0.5833, 0.375, 0.5833, 0.375, 0.6667, 0.25, 0.6667, 0.375, 0.5, 0.625, 0.5, 0.625, 0.5833, 0.375, 0.5833, 0.375, 0.5833, 0.625, 0.5833, 0.625, 0.6667, 0.375, 0.6667, 0.375, 0.0, 0.625, 0.0, 0.625, 0.08333, 0.375, 0.08333, 0.375, 0.08333, 0.625, 0.08333, 0.625, 0.1667, 0.375, 0.1667, 0.1875, 0.5833, 0.25, 0.5833, 0.25, 0.6667, 0.1875, 0.6667, 0.1875, 0.5, 0.25, 0.5, 0.25, 0.5833, 0.1875, 0.5833, 0.625, 0.5833, 0.75, 0.5833, 0.75, 0.6667, 0.625, 0.6667, 0.625, 0.5, 0.75, 0.5, 0.75, 0.5833, 0.625, 0.5833, 0.625, 0.6667, 0.75, 0.6667, 0.75, 0.75, 0.625, 0.75, 0.1875, 0.6667, 0.25, 0.6667, 0.25, 0.75, 0.1875, 0.75, 0.375, 0.75, 0.625, 0.75, 0.625, 0.875, 0.375, 0.875, 0.375, 0.3125, 0.625, 0.3125, 0.625, 0.375, 0.375, 0.375, 0.375, 0.25, 0.625, 0.25, 0.625, 0.3125, 0.375, 0.3125, 0.125, 0.6667, 0.1875, 0.6667, 0.1875, 0.75, 0.125, 0.75, 0.125, 0.5, 0.1875, 0.5, 0.1875, 0.5833, 0.125, 0.5833, 0.125, 0.5833, 0.1875, 0.5833, 0.1875, 0.6667, 0.125, 0.6667, 0.75, 0.5833, 0.8125, 0.5833, 0.8125, 0.6667, 0.75, 0.6667, 0.75, 0.5, 0.8125, 0.5, 0.8125, 0.5833, 0.75, 0.5833, 0.75, 0.6667, 0.8125, 0.6667, 0.8125, 0.75, 0.75, 0.75, 0.375, 0.875, 0.625, 0.875, 0.625, 0.9375, 0.375, 0.9375, 0.375, 0.1667, 0.625, 0.1667, 0.625, 0.25, 0.375, 0.25, 0.375, 0.375, 0.625, 0.375, 0.625, 0.5, 0.375, 0.5, 0.375, 0.6667, 0.625, 0.6667, 0.625, 0.75, 0.375, 0.75, 0.375, 0.9375, 0.625, 0.9375, 0.625, 1.0, 0.375, 1.0, 0.25, 0.6667, 0.375, 0.6667, 0.375, 0.75, 0.25, 0.75, 0.8125, 0.6667, 0.875, 0.6667, 0.875, 0.75, 0.8125, 0.75, 0.8125, 0.5, 0.875, 0.5, 0.875, 0.5833, 0.8125, 0.5833, 0.8125, 0.5833, 0.875, 0.5833, 0.875, 0.6667, 0.8125, 0.6667, 0.25, 0.5, 0.375, 0.5, 0.375, 0.5833, 0.25, 0.5833, 0.25, 0.5833, 0.375, 0.5833, 0.375, 0.6667, 0.25, 0.6667, 0.375, 0.5, 0.625, 0.5, 0.625, 0.5833, 0.375, 0.5833, 0.375, 0.5833, 0.625, 0.5833, 0.625, 0.6667, 0.375, 0.6667, 0.375, 0.0, 0.625, 0.0, 0.625, 0.08333, 0.375, 0.08333, 0.375, 0.08333, 0.625, 0.08333, 0.625, 0.1667, 0.375, 0.1667, 0.1875, 0.5833, 0.25, 0.5833, 0.25, 0.6667, 0.1875, 0.6667, 0.1875, 0.5, 0.25, 0.5, 0.25, 0.5833, 0.1875, 0.5833, 0.625, 0.5833, 0.75, 0.5833, 0.75, 0.6667, 0.625, 0.6667, 0.625, 0.5, 0.75, 0.5, 0.75, 0.5833, 0.625, 0.5833, 0.625, 0.6667, 0.75, 0.6667, 0.75, 0.75, 0.625, 0.75, 0.1875, 0.6667, 0.25, 0.6667, 0.25, 0.75, 0.1875, 0.75, 0.375, 0.75, 0.625, 0.75, 0.625, 0.875, 0.375, 0.875, 0.375, 0.3125, 0.625, 0.3125, 0.625, 0.375, 0.375, 0.375, 0.375, 0.25, 0.625, 0.25, 0.625, 0.3125, 0.375, 0.3125, 0.125, 0.6667, 0.1875, 0.6667, 0.1875, 0.75, 0.125, 0.75, 0.125, 0.5, 0.1875, 0.5, 0.1875, 0.5833, 0.125, 0.5833, 0.125, 0.5833, 0.1875, 0.5833, 0.1875, 0.6667, 0.125, 0.6667, 0.75, 0.5833, 0.8125, 0.5833, 0.8125, 0.6667, 0.75, 0.6667, 0.75, 0.5, 0.8125, 0.5, 0.8125, 0.5833, 0.75, 0.5833, 0.75, 0.6667, 0.8125, 0.6667, 0.8125, 0.75, 0.75, 0.75, 0.375, 0.875, 0.625, 0.875, 0.625, 0.9375, 0.375, 0.9375, 0.375, 0.0, 0.625, 0.0, 0.625, 0.25, 0.375, 0.25, 0.375, 0.25, 0.625, 0.25, 0.625, 0.5, 0.375, 0.5, 0.375, 0.5, 0.625, 0.5, 0.625, 0.75, 0.375, 0.75, 0.375, 0.75, 0.625, 0.75, 0.625, 1.0, 0.375, 1.0, 0.125, 0.5, 0.375, 0.5, 0.375, 0.75, 0.125, 0.75, 0.625, 0.25, 0.625, 0.0, 0.625, 0.0, 0.625, 0.25, 0.625, 0.5, 0.875, 0.5, 0.875, 0.75, 0.625, 0.75, 0.625, 1.0, 0.625, 0.75, 0.625, 0.75, 0.625, 1.0, 0.625, 0.5, 0.625, 0.25, 0.625, 0.25, 0.625, 0.5, 0.625, 0.75, 0.625, 0.5, 0.625, 0.5, 0.625, 0.75, 0.375, 0.1667, 0.625, 0.1667, 0.625, 0.25, 0.375, 0.25, 0.375, 0.375, 0.625, 0.375, 0.625, 0.5, 0.375, 0.5, 0.375, 0.6667, 0.625, 0.6667, 0.625, 0.75, 0.375, 0.75, 0.375, 0.9375, 0.625, 0.9375, 0.625, 1.0, 0.375, 1.0, 0.25, 0.6667, 0.375, 0.6667, 0.375, 0.75, 0.25, 0.75, 0.8125, 0.6667, 0.875, 0.6667, 0.875, 0.75, 0.8125, 0.75, 0.8125, 0.5, 0.875, 0.5, 0.875, 0.5833, 0.8125, 0.5833, 0.8125, 0.5833, 0.875, 0.5833, 0.875, 0.6667, 0.8125, 0.6667, 0.25, 0.5, 0.375, 0.5, 0.375, 0.5833, 0.25, 0.5833, 0.25, 0.5833, 0.375, 0.5833, 0.375, 0.6667, 0.25, 0.6667, 0.375, 0.5, 0.625, 0.5, 0.625, 0.5833, 0.375, 0.5833, 0.375, 0.5833, 0.625, 0.5833, 0.625, 0.6667, 0.375, 0.6667, 0.375, 0.0, 0.625, 0.0, 0.625, 0.08333, 0.375, 0.08333, 0.375, 0.08333, 0.625, 0.08333, 0.625, 0.1667, 0.375, 0.1667, 0.1875, 0.5833, 0.25, 0.5833, 0.25, 0.6667, 0.1875, 0.6667, 0.1875, 0.5, 0.25, 0.5, 0.25, 0.5833, 0.1875, 0.5833, 0.625, 0.5833, 0.75, 0.5833, 0.75, 0.6667, 0.625, 0.6667, 0.625, 0.5, 0.75, 0.5, 0.75, 0.5833, 0.625, 0.5833, 0.625, 0.6667, 0.75, 0.6667, 0.75, 0.75, 0.625, 0.75, 0.1875, 0.6667, 0.25, 0.6667, 0.25, 0.75, 0.1875, 0.75, 0.375, 0.75, 0.625, 0.75, 0.625, 0.875, 0.375, 0.875, 0.375, 0.3125, 0.625, 0.3125, 0.625, 0.375, 0.375, 0.375, 0.375, 0.25, 0.625, 0.25, 0.625, 0.3125, 0.375, 0.3125, 0.125, 0.6667, 0.1875, 0.6667, 0.1875, 0.75, 0.125, 0.75, 0.125, 0.5, 0.1875, 0.5, 0.1875, 0.5833, 0.125, 0.5833, 0.125, 0.5833, 0.1875, 0.5833, 0.1875, 0.6667, 0.125, 0.6667, 0.75, 0.5833, 0.8125, 0.5833, 0.8125, 0.6667, 0.75, 0.6667, 0.75, 0.5, 0.8125, 0.5, 0.8125, 0.5833, 0.75, 0.5833, 0.75, 0.6667, 0.8125, 0.6667, 0.8125, 0.75, 0.75, 0.75, 0.375, 0.875, 0.625, 0.875, 0.625, 0.9375, 0.375, 0.9375, 0.375, 0.1667, 0.625, 0.1667, 0.625, 0.25, 0.375, 0.25, 0.375, 0.375, 0.625, 0.375, 0.625, 0.5, 0.375, 0.5, 0.375, 0.6667, 0.625, 0.6667, 0.625, 0.75, 0.375, 0.75, 0.375, 0.9375, 0.625, 0.9375, 0.625, 1.0, 0.375, 1.0, 0.25, 0.6667, 0.375, 0.6667, 0.375, 0.75, 0.25, 0.75, 0.8125, 0.6667, 0.875, 0.6667, 0.875, 0.75, 0.8125, 0.75, 0.8125, 0.5, 0.875, 0.5, 0.875, 0.5833, 0.8125, 0.5833, 0.8125, 0.5833, 0.875, 0.5833, 0.875, 0.6667, 0.8125, 0.6667, 0.25, 0.5, 0.375, 0.5, 0.375, 0.5833, 0.25, 0.5833, 0.25, 0.5833, 0.375, 0.5833, 0.375, 0.6667, 0.25, 0.6667, 0.375, 0.5, 0.625, 0.5, 0.625, 0.5833, 0.375, 0.5833, 0.375, 0.5833, 0.625, 0.5833, 0.625, 0.6667, 0.375, 0.6667, 0.375, 0.0, 0.625, 0.0, 0.625, 0.08333, 0.375, 0.08333, 0.375, 0.08333, 0.625, 0.08333, 0.625, 0.1667, 0.375, 0.1667, 0.1875, 0.5833, 0.25, 0.5833, 0.25, 0.6667, 0.1875, 0.6667, 0.1875, 0.5, 0.25, 0.5, 0.25, 0.5833, 0.1875, 0.5833, 0.625, 0.5833, 0.75, 0.5833, 0.75, 0.6667, 0.625, 0.6667, 0.625, 0.5, 0.75, 0.5, 0.75, 0.5833, 0.625, 0.5833, 0.625, 0.6667, 0.75, 0.6667, 0.75, 0.75, 0.625, 0.75, 0.1875, 0.6667, 0.25, 0.6667, 0.25, 0.75, 0.1875, 0.75, 0.375, 0.75, 0.625, 0.75, 0.625, 0.875, 0.375, 0.875, 0.375, 0.3125, 0.625, 0.3125, 0.625, 0.375, 0.375, 0.375, 0.375, 0.25, 0.625, 0.25, 0.625, 0.3125, 0.375, 0.3125, 0.125, 0.6667, 0.1875, 0.6667, 0.1875, 0.75, 0.125, 0.75, 0.125, 0.5, 0.1875, 0.5, 0.1875, 0.5833, 0.125, 0.5833, 0.125, 0.5833, 0.1875, 0.5833, 0.1875, 0.6667, 0.125, 0.6667, 0.75, 0.5833, 0.8125, 0.5833, 0.8125, 0.6667, 0.75, 0.6667, 0.75, 0.5, 0.8125, 0.5, 0.8125, 0.5833, 0.75, 0.5833, 0.75, 0.6667, 0.8125, 0.6667, 0.8125, 0.75, 0.75, 0.75, 0.375, 0.875, 0.625, 0.875, 0.625, 0.9375, 0.375, 0.9375])
me_sphere_002.use_remesh_fix_poles = True
me_sphere_002.use_remesh_preserve_attributes = False
me_sphere_002.use_mirror_vertex_groups = False
me_sphere_002.update()

# ---- objects
ob_turret = bpy.data.objects.new('Turret', me_sphere_001)
ob_base = bpy.data.objects.new('Base', me_sphere_002)

# ---- transforms, parenting, visibility, modifiers, constraints
ob_turret.location = (0.0, 0.0, 1.262)
ob_turret.lineart.crease_threshold = 0.0
ob_base.location = (0.0, 0.0, 0.0)
ob_base.scale = (1.382, 1.382, 1.382)
ob_base.lineart.crease_threshold = 0.0
_m = ob_base.modifiers.new('Solidify', 'SOLIDIFY')
_m.thickness = 0.07

# ---- collection membership
col_collection.objects.link(ob_turret)
col_collection.objects.link(ob_base)

# ---- scene / render settings (as saved in the file)
scene.frame_start = 1; scene.frame_end = 250; scene.frame_set(1)
scene.render.engine = 'BLENDER_EEVEE_NEXT'
scene.cycles.use_denoising = False
scene.cycles.samples = 128
scene.cycles.sampling_pattern = 'TABULATED_SOBOL'
scene.cycles.use_adaptive_sampling = False
scene.cycles.use_light_tree = False
scene.view_settings.view_transform = 'Filmic'
bpy.context.view_layer.update()

# ---- added for rendering (the .blend has no active camera and no usable light): camera, sun
cam_auto = bpy.data.cameras.new('AutoCamera')
cam_auto.lens = 50.0
cam_auto.sensor_width = 36.0
cam_auto.clip_end = 1000.0
ob_auto_camera = bpy.data.objects.new('AutoCamera', cam_auto)
scene.collection.objects.link(ob_auto_camera)
ob_auto_camera.location = (7.94737, -9.83667, 8.31954)
ob_auto_camera.rotation_euler = (1.09748, -7.21219e-08, 0.694738)
scene.camera = ob_auto_camera
light_auto_sun = bpy.data.lights.new('AutoSun', 'SUN')
light_auto_sun.energy = 3.0
light_auto_sun.angle = 0.0523599
ob_auto_sun = bpy.data.objects.new('AutoSun', light_auto_sun)
scene.collection.objects.link(ob_auto_sun)
ob_auto_sun.rotation_euler = (0.872665, 0.174533, 0.523599)
bpy.context.view_layer.update()
